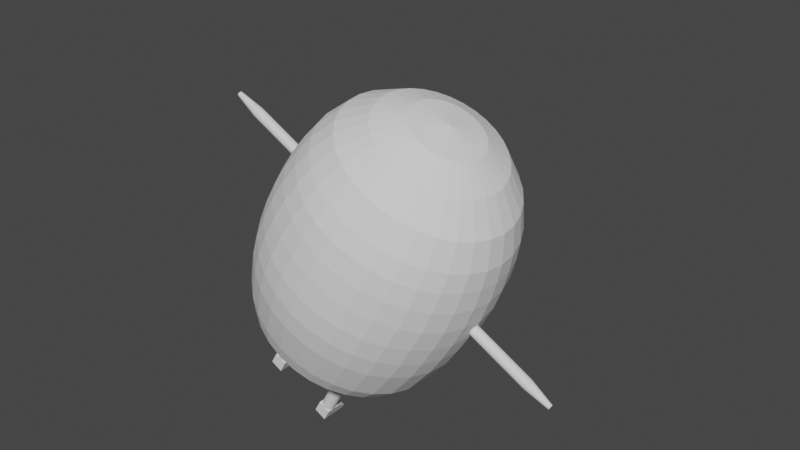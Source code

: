 # Source: tempPlayer.blend  (saved by Blender 3.6.11; exported with 4.5.12 LTS)
import bpy
from mathutils import Matrix  # noqa: F401  (used for matrix-valued properties, if any)

bpy.ops.wm.read_factory_settings(use_empty=True)
scene = bpy.context.scene
scene.name = 'Scene'

# ---- collections
col_collection = bpy.data.collections.new('Collection'); scene.collection.children.link(col_collection)

# ---- world
world_world = bpy.data.worlds.new('World'); scene.world = world_world
world_world.use_nodes = True; world_world.node_tree.nodes.clear()
_N = world_world.node_tree.nodes; _L = world_world.node_tree.links
n0 = _N.new('ShaderNodeOutputWorld'); n0.name = 'World Output'; n0.location = (300, 300)
n1 = _N.new('ShaderNodeBackground'); n1.name = 'Background'; n1.location = (10, 300)
n1.inputs[0].default_value = (0.05088, 0.05088, 0.05088, 1.0)
_L.new(n1.outputs[0], n0.inputs[0])
n0.is_active_output = True
world_world.color = (0.05088, 0.05088, 0.05088)
world_world.use_sun_shadow = False
world_world.sun_shadow_jitter_overblur = 0.0

# ---- meshes
me_013 = bpy.data.meshes.new('円柱.013')
me_013.from_pydata([(0.0, 1.0, -1.0), (0.0, 1.0, 1.0), (0.1951, 0.9808, -1.0), (0.1951, 0.9808, 1.0), (0.3827, 0.9239, -1.0), (0.3827, 0.9239, 1.0), (0.5556, 0.8315, -1.0), (0.5556, 0.8315, 1.0), (0.7071, 0.7071, -1.0), (0.7071, 0.7071, 1.0), (0.8315, 0.5556, -1.0), (0.8315, 0.5556, 1.0), (0.9239, 0.3827, -1.0), (0.9239, 0.3827, 1.0), (0.9808, 0.1951, -1.0), (0.9808, 0.1951, 1.0), (1.0, 0.0, -1.0), (1.0, 0.0, 1.0), (0.9808, -0.1951, -1.0), (0.9808, -0.1951, 1.0), (0.9239, -0.3827, -1.0), (0.9239, -0.3827, 1.0), (0.8315, -0.5556, -1.0), (0.8315, -0.5556, 1.0), (0.7071, -0.7071, -1.0), (0.7071, -0.7071, 1.0), (0.5556, -0.8315, -1.0), (0.5556, -0.8315, 1.0), (0.3827, -0.9239, -1.0), (0.3827, -0.9239, 1.0), (0.1951, -0.9808, -1.0), (0.1951, -0.9808, 1.0), (0.0, -1.0, -1.0), (0.0, -1.0, 1.0), (-0.1951, -0.9808, -1.0), (-0.1951, -0.9808, 1.0), (-0.3827, -0.9239, -1.0), (-0.3827, -0.9239, 1.0), (-0.5556, -0.8315, -1.0), (-0.5556, -0.8315, 1.0), (-0.7071, -0.7071, -1.0), (-0.7071, -0.7071, 1.0), (-0.8315, -0.5556, -1.0), (-0.8315, -0.5556, 1.0), (-0.9239, -0.3827, -1.0), (-0.9239, -0.3827, 1.0), (-0.9808, -0.1951, -1.0), (-0.9808, -0.1951, 1.0), (-1.0, 0.0, -1.0), (-1.0, 0.0, 1.0), (-0.9808, 0.1951, -1.0), (-0.9808, 0.1951, 1.0), (-0.9239, 0.3827, -1.0), (-0.9239, 0.3827, 1.0), (-0.8315, 0.5556, -1.0), (-0.8315, 0.5556, 1.0), (-0.7071, 0.7071, -1.0), (-0.7071, 0.7071, 1.0), (-0.5556, 0.8315, -1.0), (-0.5556, 0.8315, 1.0), (-0.3827, 0.9239, -1.0), (-0.3827, 0.9239, 1.0), (-0.1951, 0.9808, -1.0), (-0.1951, 0.9808, 1.0), (-1.529e-06, 1.0, 0.9981), (2.546e-06, 0.4659, 1.665), (0.1951, 0.9808, 0.9981), (0.09089, 0.4569, 1.665), (0.3827, 0.9239, 0.9981), (0.1783, 0.4304, 1.665), (0.5556, 0.8315, 0.9981), (0.2588, 0.3874, 1.665), (0.7071, 0.7071, 0.9981), (0.3294, 0.3294, 1.665), (0.8315, 0.5556, 0.9981), (0.3874, 0.2588, 1.665), (0.9239, 0.3827, 0.9981), (0.4304, 0.1783, 1.665), (0.9808, 0.1951, 0.9981), (0.4569, 0.09089, 1.665), (1.0, 0.0, 0.9981), (0.4659, -2.547e-07, 1.665), (0.9808, -0.1951, 0.9981), (0.4569, -0.09089, 1.665), (0.9239, -0.3827, 0.9981), (0.4304, -0.1783, 1.665), (0.8315, -0.5556, 0.9981), (0.3874, -0.2588, 1.665), (0.7071, -0.7071, 0.9981), (0.3294, -0.3294, 1.665), (0.5556, -0.8315, 0.9981), (0.2588, -0.3874, 1.665), (0.3827, -0.9239, 0.9981), (0.1783, -0.4304, 1.665), (0.1951, -0.9808, 0.9981), (0.09089, -0.4569, 1.665), (-1.529e-06, -1.0, 0.9981), (2.546e-06, -0.4659, 1.665), (-0.1951, -0.9808, 0.9981), (-0.09088, -0.4569, 1.665), (-0.3827, -0.9239, 0.9981), (-0.1783, -0.4304, 1.665), (-0.5556, -0.8315, 0.9981), (-0.2588, -0.3874, 1.665), (-0.7071, -0.7071, 0.9981), (-0.3294, -0.3294, 1.665), (-0.8315, -0.5556, 0.9981), (-0.3874, -0.2588, 1.665), (-0.9239, -0.3827, 0.9981), (-0.4304, -0.1783, 1.665), (-0.9808, -0.1951, 0.9981), (-0.4569, -0.09089, 1.665), (-1.0, 0.0, 0.9981), (-0.4659, -2.547e-07, 1.665), (-0.9808, 0.1951, 0.9981), (-0.4569, 0.09089, 1.665), (-0.9239, 0.3827, 0.9981), (-0.4304, 0.1783, 1.665), (-0.8315, 0.5556, 0.9981), (-0.3874, 0.2588, 1.665), (-0.7071, 0.7071, 0.9981), (-0.3294, 0.3294, 1.665), (-0.5556, 0.8315, 0.9981), (-0.2588, 0.3874, 1.665), (-0.3827, 0.9239, 0.9981), (-0.1783, 0.4304, 1.665), (-0.1951, 0.9808, 0.9981), (-0.09088, 0.4569, 1.665), (15.16, -18.88, -3.333), (14.87, -18.88, -3.751), (11.52, -23.24, -3.333), (17.29, -14.16, -3.333), (14.87, -18.88, -2.915), (11.3, -23.24, -3.032), (16.96, -14.16, -2.854), (14.0, -18.88, -2.513), (10.64, -23.24, -2.742), (15.98, -14.16, -2.394), (12.6, -18.88, -2.143), (9.578, -23.24, -2.475), (14.38, -14.16, -1.969), (10.72, -18.88, -1.818), (8.145, -23.24, -2.241), (12.23, -14.16, -1.597), (8.421, -18.88, -1.552), (6.4, -23.24, -2.049), (9.608, -14.16, -1.292), (5.8, -18.88, -1.354), (4.408, -23.24, -1.907), (6.618, -14.16, -1.065), (2.957, -18.88, -1.232), (2.247, -23.24, -1.819), (3.374, -14.16, -0.9255), (3.994e-06, -18.88, -1.191), (1.848e-06, -23.24, -1.789), (7.451e-07, -14.16, -0.8783), (-2.957, -18.88, -1.232), (-2.247, -23.24, -1.819), (-3.374, -14.16, -0.9255), (-5.8, -18.88, -1.354), (-4.408, -23.24, -1.907), (-6.618, -14.16, -1.065), (-8.421, -18.88, -1.552), (-6.4, -23.24, -2.049), (-9.608, -14.16, -1.292), (-10.72, -18.88, -1.818), (-8.145, -23.24, -2.241), (-12.23, -14.16, -1.597), (-12.6, -18.88, -2.143), (-9.578, -23.24, -2.475), (-14.38, -14.16, -1.969), (-14.0, -18.88, -2.513), (-10.64, -23.24, -2.742), (-15.98, -14.16, -2.394), (-14.87, -18.88, -2.915), (-11.3, -23.24, -3.032), (-16.96, -14.16, -2.854), (-15.16, -18.88, -3.333), (-11.52, -23.24, -3.333), (-17.29, -14.16, -3.333), (-14.87, -18.88, -3.751), (-11.3, -23.24, -3.634), (-16.96, -14.16, -3.812), (-14.0, -18.88, -4.153), (-10.64, -23.24, -3.924), (-15.98, -14.16, -4.273), (-12.6, -18.88, -4.523), (-9.578, -23.24, -4.191), (-14.38, -14.16, -4.697), (-10.72, -18.88, -4.848), (-8.145, -23.24, -4.425), (-12.23, -14.16, -5.069), (-8.421, -18.88, -5.114), (-6.4, -23.24, -4.617), (-9.608, -14.16, -5.374), (-5.8, -18.88, -5.312), (-4.408, -23.24, -4.76), (-6.618, -14.16, -5.601), (-2.957, -18.88, -5.434), (-2.247, -23.24, -4.848), (-3.374, -14.16, -5.741), (9.239e-07, -18.88, -5.476), (1.341e-06, -23.24, -4.877), (3.159e-06, -14.16, -5.788), (2.957, -18.88, -5.434), (2.247, -23.24, -4.848), (3.374, -14.16, -5.741), (5.8, -18.88, -5.312), (4.408, -23.24, -4.76), (6.618, -14.16, -5.601), (8.421, -18.88, -5.114), (6.4, -23.24, -4.617), (9.608, -14.16, -5.374), (10.72, -18.88, -4.848), (8.145, -23.24, -4.425), (12.23, -14.16, -5.069), (12.6, -18.88, -4.523), (9.578, -23.24, -4.191), (14.38, -14.16, -4.697), (14.0, -18.88, -4.153), (10.64, -23.24, -3.924), (15.98, -14.16, -4.273), (17.05, -10.74, -4.32), (16.96, -14.16, -3.812), (18.1, -10.74, -3.836), (18.8, -6.833, -3.857), (18.45, -10.74, -3.333), (19.17, -6.833, -3.333), (18.1, -10.74, -2.83), (18.8, -6.832, -2.81), (17.05, -10.74, -2.347), (17.71, -6.832, -2.307), (15.34, -10.74, -1.901), (15.94, -6.832, -1.843), (13.05, -10.74, -1.511), (13.56, -6.832, -1.436), (10.25, -10.74, -1.19), (10.65, -6.831, -1.103), (7.062, -10.74, -0.9517), (7.336, -6.831, -0.8549), (3.6, -10.74, -0.8051), (3.74, -6.831, -0.7022), (3.964e-06, -10.74, -0.7555), (8.643e-07, -6.831, -0.6507), (-3.6, -10.74, -0.8051), (-3.74, -6.831, -0.7022), (-7.062, -10.74, -0.9517), (-7.336, -6.831, -0.8549), (-10.25, -10.74, -1.19), (-10.65, -6.831, -1.103), (-13.05, -10.74, -1.511), (-13.56, -6.832, -1.436), (-15.34, -10.74, -1.901), (-15.94, -6.832, -1.843), (-17.05, -10.74, -2.347), (-17.71, -6.832, -2.307), (-18.1, -10.74, -2.83), (-18.8, -6.832, -2.81), (-18.45, -10.74, -3.333), (-19.17, -6.833, -3.333), (-18.1, -10.74, -3.836), (-18.8, -6.833, -3.857), (-17.05, -10.74, -4.32), (-17.71, -6.833, -4.36), (-15.34, -10.74, -4.765), (-15.94, -6.833, -4.824), (-13.05, -10.74, -5.156), (-13.56, -6.834, -5.23), (-10.25, -10.74, -5.477), (-10.65, -6.834, -5.564), (-7.062, -10.74, -5.715), (-7.336, -6.834, -5.812), (-3.6, -10.74, -5.861), (-3.74, -6.834, -5.964), (1.252e-06, -10.74, -5.911), (4.53e-06, -6.834, -6.016), (3.6, -10.74, -5.861), (3.74, -6.834, -5.964), (7.062, -10.74, -5.715), (7.336, -6.834, -5.812), (10.25, -10.74, -5.477), (10.65, -6.834, -5.564), (13.05, -10.74, -5.156), (13.56, -6.834, -5.23), (15.34, -10.74, -4.765), (15.94, -6.833, -4.824), (16.33, -2.595, -4.857), (17.71, -6.833, -4.36), (18.14, -2.594, -4.383), (18.38, 1.872, -4.384), (19.26, -2.594, -3.868), (19.51, 1.873, -3.869), (19.64, -2.594, -3.333), (19.9, 1.873, -3.333), (19.26, -2.593, -2.798), (19.51, 1.873, -2.798), (18.14, -2.593, -2.284), (18.38, 1.874, -2.283), (16.33, -2.593, -1.81), (16.54, 1.874, -1.808), (13.89, -2.593, -1.394), (14.07, 1.874, -1.392), (10.91, -2.592, -1.053), (11.05, 1.874, -1.051), (7.516, -2.592, -0.8), (7.614, 1.874, -0.797), (3.831, -2.592, -0.644), (3.882, 1.874, -0.6408), (5.99e-06, -2.592, -0.5913), (9.656e-06, 1.874, -0.588), (-3.831, -2.592, -0.644), (-3.882, 1.874, -0.6408), (-7.516, -2.592, -0.8), (-7.614, 1.874, -0.797), (-10.91, -2.592, -1.053), (-11.05, 1.874, -1.051), (-13.89, -2.593, -1.394), (-14.07, 1.874, -1.392), (-16.33, -2.593, -1.81), (-16.54, 1.874, -1.808), (-18.14, -2.593, -2.284), (-18.38, 1.874, -2.283), (-19.26, -2.593, -2.798), (-19.51, 1.873, -2.798), (-19.64, -2.594, -3.333), (-19.9, 1.873, -3.333), (-19.26, -2.594, -3.868), (-19.51, 1.873, -3.869), (-18.14, -2.594, -4.383), (-18.38, 1.872, -4.384), (-16.33, -2.595, -4.857), (-16.54, 1.872, -4.859), (-13.89, -2.595, -5.272), (-14.07, 1.872, -5.275), (-10.91, -2.595, -5.613), (-11.05, 1.872, -5.616), (-7.516, -2.595, -5.867), (-7.614, 1.872, -5.87), (-3.831, -2.595, -6.023), (-3.882, 1.872, -6.026), (1.937e-06, -2.595, -6.075), (5.96e-07, 1.871, -6.079), (3.831, -2.595, -6.023), (3.882, 1.872, -6.026), (7.516, -2.595, -5.867), (7.614, 1.872, -5.87), (10.91, -2.595, -5.613), (11.05, 1.872, -5.616), (13.89, -2.595, -5.272), (14.07, 1.872, -5.275), (13.92, 6.222, -5.253), (16.54, 1.872, -4.859), (16.37, 6.222, -4.842), (15.81, 10.46, -4.808), (18.19, 6.222, -4.373), (17.57, 10.46, -4.349), (19.31, 6.223, -3.863), (18.65, 10.46, -3.851), (19.68, 6.223, -3.333), (19.02, 10.46, -3.333), (19.31, 6.223, -2.804), (18.65, 10.46, -2.816), (18.19, 6.224, -2.294), (17.57, 10.46, -2.318), (16.37, 6.224, -1.825), (15.81, 10.46, -1.859), (13.92, 6.224, -1.413), (13.45, 10.46, -1.457), (10.94, 6.224, -1.076), (10.57, 10.46, -1.126), (7.533, 6.224, -0.8247), (7.279, 10.46, -0.8811), (3.84, 6.224, -0.6702), (3.711, 10.46, -0.7301), (6.378e-06, 6.224, -0.618), (1.46e-06, 10.46, -0.6791), (-3.84, 6.224, -0.6702), (-3.711, 10.46, -0.7301), (-7.533, 6.224, -0.8247), (-7.279, 10.46, -0.8811), (-10.94, 6.224, -1.076), (-10.57, 10.46, -1.126), (-13.92, 6.224, -1.413), (-13.45, 10.46, -1.457), (-16.37, 6.224, -1.825), (-15.81, 10.46, -1.859), (-18.19, 6.224, -2.294), (-17.57, 10.46, -2.318), (-19.31, 6.223, -2.804), (-18.65, 10.46, -2.816), (-19.68, 6.223, -3.333), (-19.02, 10.46, -3.333), (-19.31, 6.223, -3.863), (-18.65, 10.46, -3.851), (-18.19, 6.222, -4.373), (-17.57, 10.46, -4.349), (-16.37, 6.222, -4.842), (-15.81, 10.46, -4.808), (-13.92, 6.222, -5.253), (-13.45, 10.46, -5.21), (-10.94, 6.222, -5.591), (-10.57, 10.46, -5.54), (-7.533, 6.222, -5.842), (-7.279, 10.46, -5.786), (-3.84, 6.221, -5.997), (-3.711, 10.46, -5.937), (2.295e-06, 6.221, -6.049), (5.066e-06, 10.46, -5.988), (3.84, 6.221, -5.997), (3.711, 10.46, -5.937), (7.533, 6.222, -5.842), (7.279, 10.46, -5.786), (10.94, 6.222, -5.591), (10.57, 10.46, -5.54), (9.995, 14.37, -5.451), (13.45, 10.46, -5.21), (12.72, 14.37, -5.135), (12.04, 17.79, -5.064), (14.96, 14.37, -4.749), (14.16, 17.79, -4.693), (16.62, 14.37, -4.308), (15.74, 17.79, -4.27), (17.65, 14.37, -3.83), (16.7, 17.79, -3.811), (17.99, 14.37, -3.333), (17.03, 17.79, -3.334), (17.65, 14.37, -2.837), (16.7, 17.79, -2.856), (16.62, 14.37, -2.359), (15.74, 17.79, -2.397), (14.96, 14.37, -1.918), (14.16, 17.79, -1.974), (12.72, 14.37, -1.532), (12.04, 17.79, -1.603), (9.995, 14.37, -1.216), (9.462, 17.79, -1.299), (6.885, 14.37, -0.9801), (6.518, 17.79, -1.072), (3.51, 14.37, -0.8352), (3.323, 17.79, -0.9331), (4.977e-06, 14.37, -0.7863), (2.146e-06, 17.79, -0.8861), (-3.51, 14.37, -0.8352), (-3.323, 17.79, -0.9331), (-6.885, 14.37, -0.9801), (-6.518, 17.79, -1.072), (-9.995, 14.37, -1.216), (-9.462, 17.79, -1.299), (-12.72, 14.37, -1.532), (-12.04, 17.79, -1.603), (-14.96, 14.37, -1.918), (-14.16, 17.79, -1.974), (-16.62, 14.37, -2.359), (-15.74, 17.79, -2.397), (-17.65, 14.37, -2.837), (-16.7, 17.79, -2.856), (-17.99, 14.37, -3.333), (-17.03, 17.79, -3.334), (-17.65, 14.37, -3.83), (-16.7, 17.79, -3.811), (-16.62, 14.37, -4.308), (-15.74, 17.79, -4.27), (-14.96, 14.37, -4.749), (-14.16, 17.79, -4.693), (-12.72, 14.37, -5.135), (-12.04, 17.79, -5.064), (-9.995, 14.37, -5.451), (-9.462, 17.79, -5.368), (-6.885, 14.37, -5.687), (-6.518, 17.79, -5.595), (-3.51, 14.37, -5.832), (-3.323, 17.79, -5.734), (2.354e-06, 14.37, -5.881), (4.59e-06, 17.79, -5.781), (3.51, 14.37, -5.832), (3.323, 17.79, -5.734), (6.885, 14.37, -5.687), (6.518, 17.79, -5.595), (5.991, 21.26, -5.38), (9.462, 17.79, -5.368), (8.697, 21.26, -5.175), (7.165, 24.1, -4.959), (11.07, 21.26, -4.9), (9.12, 24.1, -4.715), (13.02, 21.26, -4.564), (10.72, 24.1, -4.419), (14.46, 21.26, -4.181), (11.92, 24.1, -4.081), (15.35, 21.26, -3.766), (12.65, 24.1, -3.715), (15.65, 21.26, -3.334), (12.9, 24.1, -3.334), (15.35, 21.26, -2.901), (12.65, 24.1, -2.952), (14.46, 21.26, -2.486), (11.92, 24.1, -2.586), (13.02, 21.26, -2.103), (10.72, 24.1, -2.248), (11.07, 21.26, -1.767), (9.12, 24.1, -1.952), (8.697, 21.26, -1.492), (7.165, 24.1, -1.709), (5.991, 21.27, -1.287), (4.936, 24.1, -1.528), (3.054, 21.27, -1.161), (2.516, 24.1, -1.417), (6.08e-06, 21.27, -1.119), (3.994e-06, 24.1, -1.379), (-3.054, 21.27, -1.161), (-2.516, 24.1, -1.417), (-5.991, 21.27, -1.287), (-4.936, 24.1, -1.528), (-8.697, 21.26, -1.492), (-7.165, 24.1, -1.709), (-11.07, 21.26, -1.767), (-9.12, 24.1, -1.952), (-13.02, 21.26, -2.103), (-10.72, 24.1, -2.248), (-14.46, 21.26, -2.486), (-11.92, 24.1, -2.586), (-15.35, 21.26, -2.901), (-12.65, 24.1, -2.952), (-15.65, 21.26, -3.334), (-12.9, 24.1, -3.334), (-15.35, 21.26, -3.766), (-12.65, 24.1, -3.715), (-14.46, 21.26, -4.181), (-11.92, 24.1, -4.081), (-13.02, 21.26, -4.564), (-10.72, 24.1, -4.419), (-11.07, 21.26, -4.9), (-9.12, 24.1, -4.715), (-8.697, 21.26, -5.175), (-7.165, 24.1, -4.959), (-5.991, 21.26, -5.38), (-4.936, 24.1, -5.139), (-3.054, 21.26, -5.506), (-2.516, 24.1, -5.25), (2.921e-06, 21.26, -5.548), (3.666e-06, 24.1, -5.288), (3.054, 21.26, -5.506), (2.516, 24.1, -5.25), (2.182, 25.3, -4.972), (4.936, 24.1, -5.139), (4.281, 25.3, -4.877), (6.215, 25.3, -4.723), (3.338e-06, 25.62, -3.334), (-7.91, 25.3, -2.152), (11.19, 25.3, -3.334), (10.97, 25.3, -3.659), (10.33, 25.3, -3.973), (9.301, 25.3, -4.262), (7.91, 25.3, -4.515), (3.07e-06, 25.3, -5.004), (-2.182, 25.3, -4.972), (-4.281, 25.3, -4.877), (-6.215, 25.3, -4.723), (-7.91, 25.3, -4.515), (-9.301, 25.3, -4.262), (-10.33, 25.3, -3.973), (-10.97, 25.3, -3.659), (-11.19, 25.3, -3.334), (-10.97, 25.3, -3.008), (-10.33, 25.3, -2.694), (-9.301, 25.3, -2.405), (-6.215, 25.3, -1.945), (-4.281, 25.3, -1.79), (-2.182, 25.3, -1.695), (2.861e-06, 25.3, -1.663), (2.182, 25.3, -1.695), (4.281, 25.3, -1.79), (6.215, 25.3, -1.945), (7.91, 25.3, -2.152), (9.301, 25.3, -2.405), (10.33, 25.3, -2.694), (10.97, 25.3, -3.008), (6.022, -25.77, -3.673), (11.3, -23.24, -3.634), (6.393, -25.77, -3.506), (1.043e-06, -26.82, -3.333), (6.519, -25.77, -3.333), (6.393, -25.77, -3.16), (6.022, -25.77, -2.993), (5.42, -25.77, -2.84), (4.609, -25.77, -2.705), (3.621, -25.77, -2.595), (2.495, -25.77, -2.513), (1.272, -25.77, -2.462), (1.043e-06, -25.77, -2.445), (-1.272, -25.77, -2.462), (-2.495, -25.77, -2.513), (-3.621, -25.77, -2.595), (-4.609, -25.77, -2.705), (-5.42, -25.77, -2.84), (-6.022, -25.77, -2.993), (-6.393, -25.77, -3.16), (-6.519, -25.77, -3.333), (-6.393, -25.77, -3.506), (-6.022, -25.77, -3.673), (-5.42, -25.77, -3.826), (-4.609, -25.77, -3.961), (-3.621, -25.77, -4.071), (-2.495, -25.77, -4.153), (-1.272, -25.77, -4.204), (1.043e-06, -25.77, -4.221), (1.272, -25.77, -4.204), (2.495, -25.77, -4.153), (3.621, -25.77, -4.071), (4.609, -25.77, -3.961), (5.42, -25.77, -3.826), (-2.243, 42.5, -2.334), (-2.243, 40.0, -2.334), (2.757, 42.5, -2.334), (2.757, 41.76, -2.334), (-2.243, 42.5, -2.667), (-2.243, 40.0, -2.667), (2.757, 42.5, -2.667), (2.757, 41.76, -2.667), (0.2566, 42.5, -2.334), (0.2566, 40.0, -2.334), (0.2566, 42.5, -2.667), (0.2566, 40.0, -2.667), (0.25, 40.07, -2.5), (0.25, 25.07, -2.5), (0.226, 40.07, -2.533), (0.226, 25.07, -2.533), (0.1549, 40.07, -2.564), (0.1549, 25.07, -2.564), (0.03934, 40.07, -2.593), (0.03934, 25.07, -2.593), (-0.1161, 40.07, -2.618), (-0.1161, 25.07, -2.618), (-0.3055, 40.07, -2.639), (-0.3055, 25.07, -2.639), (-0.5216, 40.07, -2.654), (-0.5216, 25.07, -2.654), (-0.7561, 40.07, -2.664), (-0.7561, 25.07, -2.664), (-1.0, 40.07, -2.667), (-1.0, 25.07, -2.667), (-1.244, 40.07, -2.664), (-1.244, 25.07, -2.664), (-1.478, 40.07, -2.654), (-1.478, 25.07, -2.654), (-1.694, 40.07, -2.639), (-1.694, 25.07, -2.639), (-1.884, 40.07, -2.618), (-1.884, 25.07, -2.618), (-2.039, 40.07, -2.593), (-2.039, 25.07, -2.593), (-2.155, 40.07, -2.564), (-2.155, 25.07, -2.564), (-2.226, 40.07, -2.533), (-2.226, 25.07, -2.533), (-2.25, 40.07, -2.5), (-2.25, 25.07, -2.5), (-2.226, 40.07, -2.468), (-2.226, 25.07, -2.468), (-2.155, 40.07, -2.437), (-2.155, 25.07, -2.436), (-2.039, 40.07, -2.408), (-2.039, 25.07, -2.408), (-1.884, 40.07, -2.383), (-1.884, 25.07, -2.382), (-1.694, 40.07, -2.362), (-1.694, 25.07, -2.362), (-1.478, 40.07, -2.346), (-1.478, 25.07, -2.346), (-1.244, 40.07, -2.337), (-1.244, 25.07, -2.337), (-1.0, 40.07, -2.334), (-1.0, 25.07, -2.334), (-0.7561, 40.07, -2.337), (-0.7561, 25.07, -2.337), (-0.5216, 40.07, -2.346), (-0.5216, 25.07, -2.346), (-0.3055, 40.07, -2.362), (-0.3055, 25.07, -2.362), (-0.1161, 40.07, -2.383), (-0.1161, 25.07, -2.382), (0.03934, 40.07, -2.408), (0.03934, 25.07, -2.408), (0.1549, 40.07, -2.437), (0.1549, 25.07, -2.436), (0.226, 40.07, -2.468), (0.226, 25.07, -2.468), (-2.243, 42.5, -4.0), (-2.243, 40.0, -4.0), (2.757, 42.5, -4.0), (2.757, 41.76, -4.0), (-2.243, 42.5, -4.334), (-2.243, 40.0, -4.334), (2.757, 42.5, -4.334), (2.757, 41.75, -4.334), (0.2566, 42.5, -4.0), (0.2566, 40.0, -4.0), (0.2566, 42.5, -4.334), (0.2566, 40.0, -4.334), (0.25, 40.07, -4.167), (0.25, 25.07, -4.167), (0.226, 40.07, -4.2), (0.226, 25.07, -4.199), (0.1549, 40.07, -4.231), (0.1549, 25.07, -4.231), (0.03934, 40.07, -4.26), (0.03934, 25.07, -4.26), (-0.1161, 40.07, -4.285), (-0.1161, 25.07, -4.285), (-0.3055, 40.07, -4.306), (-0.3055, 25.07, -4.305), (-0.5216, 40.07, -4.321), (-0.5216, 25.07, -4.321), (-0.7561, 40.07, -4.331), (-0.7561, 25.07, -4.33), (-1.0, 40.07, -4.334), (-1.0, 25.07, -4.334), (-1.244, 40.07, -4.331), (-1.244, 25.07, -4.33), (-1.478, 40.07, -4.321), (-1.478, 25.07, -4.321), (-1.694, 40.07, -4.306), (-1.694, 25.07, -4.305), (-1.884, 40.07, -4.285), (-1.884, 25.07, -4.285), (-2.039, 40.07, -4.26), (-2.039, 25.07, -4.26), (-2.155, 40.07, -4.231), (-2.155, 25.07, -4.231), (-2.226, 40.07, -4.2), (-2.226, 25.07, -4.199), (-2.25, 40.07, -4.167), (-2.25, 25.07, -4.167), (-2.226, 40.07, -4.135), (-2.226, 25.07, -4.134), (-2.155, 40.07, -4.103), (-2.155, 25.07, -4.103), (-2.039, 40.07, -4.074), (-2.039, 25.07, -4.074), (-1.884, 40.07, -4.049), (-1.884, 25.07, -4.049), (-1.694, 40.07, -4.028), (-1.694, 25.07, -4.028), (-1.478, 40.07, -4.013), (-1.478, 25.07, -4.013), (-1.244, 40.07, -4.004), (-1.244, 25.07, -4.003), (-1.0, 40.07, -4.0), (-1.0, 25.07, -4.0), (-0.7561, 40.07, -4.004), (-0.7561, 25.07, -4.003), (-0.5216, 40.07, -4.013), (-0.5216, 25.07, -4.013), (-0.3055, 40.07, -4.028), (-0.3055, 25.07, -4.028), (-0.1161, 40.07, -4.049), (-0.1161, 25.07, -4.049), (0.03934, 40.07, -4.074), (0.03934, 25.07, -4.074), (0.1549, 40.07, -4.103), (0.1549, 25.07, -4.103), (0.226, 40.07, -4.135), (0.226, 25.07, -4.134), (1.0, -0.003114, -5.667), (1.0, -0.004212, -7.667), (0.9808, 0.192, -5.667), (0.9808, 0.1909, -7.667), (0.9239, 0.3796, -5.667), (0.9239, 0.3785, -7.667), (0.8315, 0.5525, -5.667), (0.8315, 0.5514, -7.667), (0.7071, 0.704, -5.667), (0.7071, 0.7029, -7.667), (0.5556, 0.8284, -5.667), (0.5556, 0.8273, -7.667), (0.3827, 0.9208, -5.667), (0.3827, 0.9197, -7.667), (0.1951, 0.9777, -5.667), (0.1951, 0.9766, -7.667), (3.292e-06, 0.9969, -5.667), (4.425e-06, 0.9958, -7.667), (-0.1951, 0.9777, -5.667), (-0.1951, 0.9766, -7.667), (-0.3827, 0.9208, -5.667), (-0.3827, 0.9197, -7.667), (-0.5556, 0.8284, -5.667), (-0.5556, 0.8273, -7.667), (-0.7071, 0.704, -5.667), (-0.7071, 0.7029, -7.667), (-0.8315, 0.5525, -5.667), (-0.8315, 0.5514, -7.667), (-0.9239, 0.3796, -5.667), (-0.9239, 0.3785, -7.667), (-0.9808, 0.192, -5.667), (-0.9808, 0.1909, -7.667), (-1.0, -0.003114, -5.667), (-1.0, -0.004212, -7.667), (-0.9808, -0.1982, -5.667), (-0.9808, -0.1993, -7.667), (-0.9239, -0.3858, -5.667), (-0.9239, -0.3869, -7.667), (-0.8315, -0.5587, -5.667), (-0.8315, -0.5598, -7.667), (-0.7071, -0.7102, -5.667), (-0.7071, -0.7113, -7.667), (-0.5556, -0.8346, -5.667), (-0.5556, -0.8357, -7.667), (-0.3827, -0.927, -5.667), (-0.3827, -0.9281, -7.667), (-0.1951, -0.9839, -5.667), (-0.1951, -0.985, -7.667), (3.205e-06, -1.003, -5.667), (4.337e-06, -1.004, -7.667), (0.1951, -0.9839, -5.667), (0.1951, -0.985, -7.667), (0.3827, -0.927, -5.667), (0.3827, -0.9281, -7.667), (0.5556, -0.8346, -5.667), (0.5556, -0.8357, -7.667), (0.7071, -0.7102, -5.667), (0.7071, -0.7113, -7.667), (0.8315, -0.5587, -5.667), (0.8315, -0.5598, -7.667), (0.9239, -0.3858, -5.667), (0.9239, -0.3869, -7.667), (0.9808, -0.1982, -5.667), (0.9808, -0.1993, -7.667), (1.0, -0.004213, -7.665), (0.4659, -0.004575, -8.331), (0.9808, 0.1909, -7.665), (0.4569, 0.08631, -8.331), (0.9239, 0.3785, -7.665), (0.4304, 0.1737, -8.331), (0.8315, 0.5514, -7.665), (0.3874, 0.2543, -8.331), (0.7071, 0.7029, -7.665), (0.3294, 0.3248, -8.331), (0.5556, 0.8273, -7.665), (0.2588, 0.3828, -8.331), (0.3827, 0.9197, -7.665), (0.1783, 0.4258, -8.331), (0.1951, 0.9766, -7.665), (0.09089, 0.4523, -8.331), (4.424e-06, 0.9958, -7.665), (4.523e-06, 0.4613, -8.331), (-0.1951, 0.9766, -7.665), (-0.09088, 0.4523, -8.331), (-0.3827, 0.9197, -7.665), (-0.1783, 0.4258, -8.331), (-0.5556, 0.8273, -7.665), (-0.2588, 0.3828, -8.331), (-0.7071, 0.7029, -7.665), (-0.3294, 0.3248, -8.331), (-0.8315, 0.5514, -7.665), (-0.3874, 0.2543, -8.331), (-0.9239, 0.3785, -7.665), (-0.4304, 0.1737, -8.331), (-0.9808, 0.1909, -7.665), (-0.4569, 0.08631, -8.331), (-1.0, -0.004213, -7.665), (-0.4659, -0.004575, -8.331), (-0.9808, -0.1993, -7.665), (-0.4569, -0.09546, -8.331), (-0.9239, -0.3869, -7.665), (-0.4304, -0.1829, -8.331), (-0.8315, -0.5598, -7.665), (-0.3874, -0.2634, -8.331), (-0.7071, -0.7113, -7.665), (-0.3294, -0.334, -8.331), (-0.5556, -0.8357, -7.665), (-0.2588, -0.3919, -8.331), (-0.3827, -0.9281, -7.665), (-0.1783, -0.435, -8.331), (-0.1951, -0.985, -7.665), (-0.09088, -0.4615, -8.331), (4.336e-06, -1.004, -7.665), (4.482e-06, -0.4704, -8.331), (0.1951, -0.985, -7.665), (0.09089, -0.4615, -8.331), (0.3827, -0.9281, -7.665), (0.1783, -0.435, -8.331), (0.5556, -0.8357, -7.665), (0.2588, -0.3919, -8.331), (0.7071, -0.7113, -7.665), (0.3294, -0.334, -8.331), (0.8315, -0.5598, -7.665), (0.3874, -0.2634, -8.331), (0.9239, -0.3869, -7.665), (0.4304, -0.1829, -8.331), (0.9808, -0.1993, -7.665), (0.4569, -0.09546, -8.331)], [], [(0, 1, 3, 2), (2, 3, 5, 4), (4, 5, 7, 6), (6, 7, 9, 8), (8, 9, 11, 10), (10, 11, 13, 12), (12, 13, 15, 14), (14, 15, 17, 16), (16, 17, 19, 18), (18, 19, 21, 20), (20, 21, 23, 22), (22, 23, 25, 24), (24, 25, 27, 26), (26, 27, 29, 28), (28, 29, 31, 30), (30, 31, 33, 32), (32, 33, 35, 34), (34, 35, 37, 36), (36, 37, 39, 38), (38, 39, 41, 40), (40, 41, 43, 42), (42, 43, 45, 44), (44, 45, 47, 46), (46, 47, 49, 48), (48, 49, 51, 50), (50, 51, 53, 52), (52, 53, 55, 54), (54, 55, 57, 56), (56, 57, 59, 58), (58, 59, 61, 60), (3, 1, 63, 61, 59, 57, 55, 53, 51, 49, 47, 45, 43, 41, 39, 37, 35, 33, 31, 29, 27, 25, 23, 21, 19, 17, 15, 13, 11, 9, 7, 5), (60, 61, 63, 62), (62, 63, 1, 0), (0, 2, 4, 6, 8, 10, 12, 14, 16, 18, 20, 22, 24, 26, 28, 30, 32, 34, 36, 38, 40, 42, 44, 46, 48, 50, 52, 54, 56, 58, 60, 62), (64, 65, 67, 66), (66, 67, 69, 68), (68, 69, 71, 70), (70, 71, 73, 72), (72, 73, 75, 74), (74, 75, 77, 76), (76, 77, 79, 78), (78, 79, 81, 80), (80, 81, 83, 82), (82, 83, 85, 84), (84, 85, 87, 86), (86, 87, 89, 88), (88, 89, 91, 90), (90, 91, 93, 92), (92, 93, 95, 94), (94, 95, 97, 96), (96, 97, 99, 98), (98, 99, 101, 100), (100, 101, 103, 102), (102, 103, 105, 104), (104, 105, 107, 106), (106, 107, 109, 108), (108, 109, 111, 110), (110, 111, 113, 112), (112, 113, 115, 114), (114, 115, 117, 116), (116, 117, 119, 118), (118, 119, 121, 120), (120, 121, 123, 122), (122, 123, 125, 124), (67, 65, 127, 125, 123, 121, 119, 117, 115, 113, 111, 109, 107, 105, 103, 101, 99, 97, 95, 93, 91, 89, 87, 85, 83, 81, 79, 77, 75, 73, 71, 69), (124, 125, 127, 126), (126, 127, 65, 64), (64, 66, 68, 70, 72, 74, 76, 78, 80, 82, 84, 86, 88, 90, 92, 94, 96, 98, 100, 102, 104, 106, 108, 110, 112, 114, 116, 118, 120, 122, 124, 126), (131, 128, 129, 223), (128, 130, 577, 129), (132, 133, 130, 128), (134, 132, 128, 131), (135, 136, 133, 132), (137, 135, 132, 134), (138, 139, 136, 135), (140, 138, 135, 137), (141, 142, 139, 138), (143, 141, 138, 140), (144, 145, 142, 141), (146, 144, 141, 143), (147, 148, 145, 144), (149, 147, 144, 146), (150, 151, 148, 147), (152, 150, 147, 149), (153, 154, 151, 150), (155, 153, 150, 152), (156, 157, 154, 153), (158, 156, 153, 155), (159, 160, 157, 156), (161, 159, 156, 158), (162, 163, 160, 159), (164, 162, 159, 161), (165, 166, 163, 162), (167, 165, 162, 164), (168, 169, 166, 165), (170, 168, 165, 167), (171, 172, 169, 168), (173, 171, 168, 170), (174, 175, 172, 171), (176, 174, 171, 173), (177, 178, 175, 174), (179, 177, 174, 176), (180, 181, 178, 177), (182, 180, 177, 179), (183, 184, 181, 180), (185, 183, 180, 182), (186, 187, 184, 183), (188, 186, 183, 185), (189, 190, 187, 186), (191, 189, 186, 188), (192, 193, 190, 189), (194, 192, 189, 191), (195, 196, 193, 192), (197, 195, 192, 194), (198, 199, 196, 195), (200, 198, 195, 197), (201, 202, 199, 198), (203, 201, 198, 200), (204, 205, 202, 201), (206, 204, 201, 203), (207, 208, 205, 204), (209, 207, 204, 206), (210, 211, 208, 207), (212, 210, 207, 209), (213, 214, 211, 210), (215, 213, 210, 212), (216, 217, 214, 213), (218, 216, 213, 215), (219, 220, 217, 216), (221, 219, 216, 218), (129, 577, 220, 219), (223, 129, 219, 221), (222, 221, 218, 284), (224, 223, 221, 222), (226, 131, 223, 224), (225, 224, 222, 287), (227, 226, 224, 225), (228, 134, 131, 226), (229, 228, 226, 227), (230, 137, 134, 228), (231, 230, 228, 229), (232, 140, 137, 230), (233, 232, 230, 231), (234, 143, 140, 232), (235, 234, 232, 233), (236, 146, 143, 234), (237, 236, 234, 235), (238, 149, 146, 236), (239, 238, 236, 237), (240, 152, 149, 238), (241, 240, 238, 239), (242, 155, 152, 240), (243, 242, 240, 241), (244, 158, 155, 242), (245, 244, 242, 243), (246, 161, 158, 244), (247, 246, 244, 245), (248, 164, 161, 246), (249, 248, 246, 247), (250, 167, 164, 248), (251, 250, 248, 249), (252, 170, 167, 250), (253, 252, 250, 251), (254, 173, 170, 252), (255, 254, 252, 253), (256, 176, 173, 254), (257, 256, 254, 255), (258, 179, 176, 256), (259, 258, 256, 257), (260, 182, 179, 258), (261, 260, 258, 259), (262, 185, 182, 260), (263, 262, 260, 261), (264, 188, 185, 262), (265, 264, 262, 263), (266, 191, 188, 264), (267, 266, 264, 265), (268, 194, 191, 266), (269, 268, 266, 267), (270, 197, 194, 268), (271, 270, 268, 269), (272, 200, 197, 270), (273, 272, 270, 271), (274, 203, 200, 272), (275, 274, 272, 273), (276, 206, 203, 274), (277, 276, 274, 275), (278, 209, 206, 276), (279, 278, 276, 277), (280, 212, 209, 278), (281, 280, 278, 279), (282, 215, 212, 280), (283, 282, 280, 281), (284, 218, 215, 282), (285, 284, 282, 283), (287, 222, 284, 285), (286, 285, 283, 348), (288, 287, 285, 286), (290, 225, 287, 288), (289, 288, 286, 351), (291, 290, 288, 289), (292, 227, 225, 290), (293, 292, 290, 291), (295, 294, 292, 293), (294, 229, 227, 292), (296, 231, 229, 294), (297, 296, 294, 295), (298, 233, 231, 296), (299, 298, 296, 297), (300, 235, 233, 298), (301, 300, 298, 299), (302, 237, 235, 300), (303, 302, 300, 301), (304, 239, 237, 302), (305, 304, 302, 303), (306, 241, 239, 304), (307, 306, 304, 305), (308, 243, 241, 306), (309, 308, 306, 307), (310, 245, 243, 308), (311, 310, 308, 309), (312, 247, 245, 310), (313, 312, 310, 311), (314, 249, 247, 312), (315, 314, 312, 313), (316, 251, 249, 314), (317, 316, 314, 315), (318, 253, 251, 316), (319, 318, 316, 317), (320, 255, 253, 318), (321, 320, 318, 319), (322, 257, 255, 320), (323, 322, 320, 321), (324, 259, 257, 322), (325, 324, 322, 323), (326, 261, 259, 324), (327, 326, 324, 325), (328, 263, 261, 326), (329, 328, 326, 327), (330, 265, 263, 328), (331, 330, 328, 329), (332, 267, 265, 330), (333, 332, 330, 331), (334, 269, 267, 332), (335, 334, 332, 333), (336, 271, 269, 334), (337, 336, 334, 335), (338, 273, 271, 336), (339, 338, 336, 337), (340, 275, 273, 338), (341, 340, 338, 339), (342, 277, 275, 340), (343, 342, 340, 341), (344, 279, 277, 342), (345, 344, 342, 343), (346, 281, 279, 344), (347, 346, 344, 345), (348, 283, 281, 346), (349, 348, 346, 347), (351, 286, 348, 349), (350, 349, 347, 412), (352, 351, 349, 350), (354, 289, 351, 352), (353, 352, 350, 415), (355, 354, 352, 353), (356, 291, 289, 354), (357, 356, 354, 355), (358, 293, 291, 356), (359, 358, 356, 357), (360, 295, 293, 358), (361, 360, 358, 359), (362, 297, 295, 360), (363, 362, 360, 361), (364, 299, 297, 362), (365, 364, 362, 363), (366, 301, 299, 364), (367, 366, 364, 365), (368, 303, 301, 366), (369, 368, 366, 367), (370, 305, 303, 368), (371, 370, 368, 369), (372, 307, 305, 370), (373, 372, 370, 371), (374, 309, 307, 372), (375, 374, 372, 373), (376, 311, 309, 374), (377, 376, 374, 375), (378, 313, 311, 376), (379, 378, 376, 377), (380, 315, 313, 378), (381, 380, 378, 379), (382, 317, 315, 380), (383, 382, 380, 381), (384, 319, 317, 382), (385, 384, 382, 383), (386, 321, 319, 384), (387, 386, 384, 385), (388, 323, 321, 386), (389, 388, 386, 387), (390, 325, 323, 388), (391, 390, 388, 389), (392, 327, 325, 390), (393, 392, 390, 391), (394, 329, 327, 392), (395, 394, 392, 393), (396, 331, 329, 394), (397, 396, 394, 395), (398, 333, 331, 396), (399, 398, 396, 397), (400, 335, 333, 398), (401, 400, 398, 399), (402, 337, 335, 400), (403, 402, 400, 401), (404, 339, 337, 402), (405, 404, 402, 403), (406, 341, 339, 404), (407, 406, 404, 405), (408, 343, 341, 406), (409, 408, 406, 407), (410, 345, 343, 408), (411, 410, 408, 409), (412, 347, 345, 410), (413, 412, 410, 411), (415, 350, 412, 413), (414, 413, 411, 476), (416, 415, 413, 414), (418, 353, 415, 416), (417, 416, 414, 479), (419, 418, 416, 417), (420, 355, 353, 418), (421, 420, 418, 419), (422, 357, 355, 420), (423, 422, 420, 421), (424, 359, 357, 422), (425, 424, 422, 423), (426, 361, 359, 424), (427, 426, 424, 425), (428, 363, 361, 426), (429, 428, 426, 427), (430, 365, 363, 428), (431, 430, 428, 429), (432, 367, 365, 430), (433, 432, 430, 431), (434, 369, 367, 432), (435, 434, 432, 433), (436, 371, 369, 434), (437, 436, 434, 435), (438, 373, 371, 436), (439, 438, 436, 437), (440, 375, 373, 438), (441, 440, 438, 439), (442, 377, 375, 440), (443, 442, 440, 441), (444, 379, 377, 442), (445, 444, 442, 443), (446, 381, 379, 444), (447, 446, 444, 445), (448, 383, 381, 446), (449, 448, 446, 447), (450, 385, 383, 448), (451, 450, 448, 449), (452, 387, 385, 450), (453, 452, 450, 451), (454, 389, 387, 452), (455, 454, 452, 453), (456, 391, 389, 454), (457, 456, 454, 455), (458, 393, 391, 456), (459, 458, 456, 457), (460, 395, 393, 458), (461, 460, 458, 459), (462, 397, 395, 460), (463, 462, 460, 461), (464, 399, 397, 462), (465, 464, 462, 463), (466, 401, 399, 464), (467, 466, 464, 465), (468, 403, 401, 466), (469, 468, 466, 467), (470, 405, 403, 468), (471, 470, 468, 469), (472, 407, 405, 470), (473, 472, 470, 471), (474, 409, 407, 472), (475, 474, 472, 473), (476, 411, 409, 474), (477, 476, 474, 475), (479, 414, 476, 477), (478, 477, 475, 540), (480, 479, 477, 478), (482, 417, 479, 480), (481, 480, 478, 543), (483, 482, 480, 481), (484, 419, 417, 482), (485, 484, 482, 483), (486, 421, 419, 484), (487, 486, 484, 485), (488, 423, 421, 486), (489, 488, 486, 487), (490, 425, 423, 488), (491, 490, 488, 489), (492, 427, 425, 490), (493, 492, 490, 491), (494, 429, 427, 492), (495, 494, 492, 493), (496, 431, 429, 494), (497, 496, 494, 495), (498, 433, 431, 496), (499, 498, 496, 497), (500, 435, 433, 498), (501, 500, 498, 499), (502, 437, 435, 500), (503, 502, 500, 501), (504, 439, 437, 502), (505, 504, 502, 503), (506, 441, 439, 504), (507, 506, 504, 505), (508, 443, 441, 506), (509, 508, 506, 507), (510, 445, 443, 508), (511, 510, 508, 509), (512, 447, 445, 510), (513, 512, 510, 511), (514, 449, 447, 512), (515, 514, 512, 513), (516, 451, 449, 514), (517, 516, 514, 515), (518, 453, 451, 516), (519, 518, 516, 517), (520, 455, 453, 518), (521, 520, 518, 519), (522, 457, 455, 520), (523, 522, 520, 521), (524, 459, 457, 522), (525, 524, 522, 523), (526, 461, 459, 524), (527, 526, 524, 525), (528, 463, 461, 526), (529, 528, 526, 527), (530, 465, 463, 528), (531, 530, 528, 529), (532, 467, 465, 530), (533, 532, 530, 531), (534, 469, 467, 532), (535, 534, 532, 533), (536, 471, 469, 534), (537, 536, 534, 535), (538, 473, 471, 536), (539, 538, 536, 537), (540, 475, 473, 538), (541, 540, 538, 539), (543, 478, 540, 541), (542, 541, 539, 553), (544, 543, 541, 542), (545, 481, 543, 544), (546, 545, 544), (546, 544, 542), (546, 547, 565), (546, 564, 547), (546, 575, 548), (546, 548, 549), (546, 549, 550), (546, 550, 551), (546, 551, 552), (546, 552, 545), (546, 542, 553), (546, 553, 554), (546, 554, 555), (546, 555, 556), (546, 556, 557), (546, 557, 558), (546, 558, 559), (546, 559, 560), (546, 560, 561), (546, 561, 562), (546, 562, 563), (546, 563, 564), (546, 565, 566), (546, 566, 567), (546, 567, 568), (546, 568, 569), (546, 569, 570), (546, 570, 571), (546, 571, 572), (546, 572, 573), (546, 573, 574), (546, 574, 575), (575, 493, 491, 548), (574, 495, 493, 575), (573, 497, 495, 574), (572, 499, 497, 573), (571, 501, 499, 572), (570, 503, 501, 571), (569, 505, 503, 570), (568, 507, 505, 569), (567, 509, 507, 568), (566, 511, 509, 567), (565, 513, 511, 566), (547, 515, 513, 565), (564, 517, 515, 547), (563, 519, 517, 564), (562, 521, 519, 563), (561, 523, 521, 562), (560, 525, 523, 561), (559, 527, 525, 560), (558, 529, 527, 559), (557, 531, 529, 558), (556, 533, 531, 557), (555, 535, 533, 556), (554, 537, 535, 555), (553, 539, 537, 554), (552, 483, 481, 545), (551, 485, 483, 552), (550, 487, 485, 551), (549, 489, 487, 550), (548, 491, 489, 549), (220, 576, 609, 217), (577, 578, 576, 220), (130, 580, 578, 577), (578, 579, 576), (580, 579, 578), (133, 581, 580, 130), (581, 579, 580), (136, 582, 581, 133), (582, 579, 581), (139, 583, 582, 136), (583, 579, 582), (142, 584, 583, 139), (584, 579, 583), (145, 585, 584, 142), (585, 579, 584), (148, 586, 585, 145), (586, 579, 585), (151, 587, 586, 148), (587, 579, 586), (154, 588, 587, 151), (588, 579, 587), (157, 589, 588, 154), (589, 579, 588), (160, 590, 589, 157), (590, 579, 589), (163, 591, 590, 160), (591, 579, 590), (166, 592, 591, 163), (592, 579, 591), (169, 593, 592, 166), (593, 579, 592), (172, 594, 593, 169), (594, 579, 593), (175, 595, 594, 172), (595, 579, 594), (178, 596, 595, 175), (596, 579, 595), (181, 597, 596, 178), (597, 579, 596), (184, 598, 597, 181), (598, 579, 597), (187, 599, 598, 184), (599, 579, 598), (190, 600, 599, 187), (600, 579, 599), (193, 601, 600, 190), (601, 579, 600), (196, 602, 601, 193), (602, 579, 601), (199, 603, 602, 196), (603, 579, 602), (202, 604, 603, 199), (604, 579, 603), (205, 605, 604, 202), (605, 579, 604), (208, 606, 605, 205), (606, 579, 605), (607, 579, 606), (211, 607, 606, 208), (214, 608, 607, 211), (608, 579, 607), (217, 609, 608, 214), (609, 579, 608), (576, 579, 609), (618, 619, 613, 612), (612, 613, 617, 616), (620, 621, 615, 614), (614, 615, 611, 610), (618, 620, 614, 610), (621, 619, 611, 615), (617, 613, 619, 621), (612, 616, 620, 618), (616, 617, 621, 620), (610, 611, 619, 618), (622, 623, 625, 624), (624, 625, 627, 626), (626, 627, 629, 628), (628, 629, 631, 630), (630, 631, 633, 632), (632, 633, 635, 634), (634, 635, 637, 636), (636, 637, 639, 638), (638, 639, 641, 640), (640, 641, 643, 642), (642, 643, 645, 644), (644, 645, 647, 646), (646, 647, 649, 648), (648, 649, 651, 650), (650, 651, 653, 652), (652, 653, 655, 654), (654, 655, 657, 656), (656, 657, 659, 658), (658, 659, 661, 660), (660, 661, 663, 662), (662, 663, 665, 664), (664, 665, 667, 666), (666, 667, 669, 668), (668, 669, 671, 670), (670, 671, 673, 672), (672, 673, 675, 674), (674, 675, 677, 676), (676, 677, 679, 678), (678, 679, 681, 680), (680, 681, 683, 682), (625, 623, 685, 683, 681, 679, 677, 675, 673, 671, 669, 667, 665, 663, 661, 659, 657, 655, 653, 651, 649, 647, 645, 643, 641, 639, 637, 635, 633, 631, 629, 627), (682, 683, 685, 684), (684, 685, 623, 622), (622, 624, 626, 628, 630, 632, 634, 636, 638, 640, 642, 644, 646, 648, 650, 652, 654, 656, 658, 660, 662, 664, 666, 668, 670, 672, 674, 676, 678, 680, 682, 684), (694, 695, 689, 688), (688, 689, 693, 692), (696, 697, 691, 690), (690, 691, 687, 686), (694, 696, 690, 686), (697, 695, 687, 691), (693, 689, 695, 697), (688, 692, 696, 694), (692, 693, 697, 696), (686, 687, 695, 694), (698, 699, 701, 700), (700, 701, 703, 702), (702, 703, 705, 704), (704, 705, 707, 706), (706, 707, 709, 708), (708, 709, 711, 710), (710, 711, 713, 712), (712, 713, 715, 714), (714, 715, 717, 716), (716, 717, 719, 718), (718, 719, 721, 720), (720, 721, 723, 722), (722, 723, 725, 724), (724, 725, 727, 726), (726, 727, 729, 728), (728, 729, 731, 730), (730, 731, 733, 732), (732, 733, 735, 734), (734, 735, 737, 736), (736, 737, 739, 738), (738, 739, 741, 740), (740, 741, 743, 742), (742, 743, 745, 744), (744, 745, 747, 746), (746, 747, 749, 748), (748, 749, 751, 750), (750, 751, 753, 752), (752, 753, 755, 754), (754, 755, 757, 756), (756, 757, 759, 758), (701, 699, 761, 759, 757, 755, 753, 751, 749, 747, 745, 743, 741, 739, 737, 735, 733, 731, 729, 727, 725, 723, 721, 719, 717, 715, 713, 711, 709, 707, 705, 703), (758, 759, 761, 760), (760, 761, 699, 698), (698, 700, 702, 704, 706, 708, 710, 712, 714, 716, 718, 720, 722, 724, 726, 728, 730, 732, 734, 736, 738, 740, 742, 744, 746, 748, 750, 752, 754, 756, 758, 760), (762, 763, 765, 764), (764, 765, 767, 766), (766, 767, 769, 768), (768, 769, 771, 770), (770, 771, 773, 772), (772, 773, 775, 774), (774, 775, 777, 776), (776, 777, 779, 778), (778, 779, 781, 780), (780, 781, 783, 782), (782, 783, 785, 784), (784, 785, 787, 786), (786, 787, 789, 788), (788, 789, 791, 790), (790, 791, 793, 792), (792, 793, 795, 794), (794, 795, 797, 796), (796, 797, 799, 798), (798, 799, 801, 800), (800, 801, 803, 802), (802, 803, 805, 804), (804, 805, 807, 806), (806, 807, 809, 808), (808, 809, 811, 810), (810, 811, 813, 812), (812, 813, 815, 814), (814, 815, 817, 816), (816, 817, 819, 818), (818, 819, 821, 820), (820, 821, 823, 822), (765, 763, 825, 823, 821, 819, 817, 815, 813, 811, 809, 807, 805, 803, 801, 799, 797, 795, 793, 791, 789, 787, 785, 783, 781, 779, 777, 775, 773, 771, 769, 767), (822, 823, 825, 824), (824, 825, 763, 762), (762, 764, 766, 768, 770, 772, 774, 776, 778, 780, 782, 784, 786, 788, 790, 792, 794, 796, 798, 800, 802, 804, 806, 808, 810, 812, 814, 816, 818, 820, 822, 824), (826, 827, 829, 828), (828, 829, 831, 830), (830, 831, 833, 832), (832, 833, 835, 834), (834, 835, 837, 836), (836, 837, 839, 838), (838, 839, 841, 840), (840, 841, 843, 842), (842, 843, 845, 844), (844, 845, 847, 846), (846, 847, 849, 848), (848, 849, 851, 850), (850, 851, 853, 852), (852, 853, 855, 854), (854, 855, 857, 856), (856, 857, 859, 858), (858, 859, 861, 860), (860, 861, 863, 862), (862, 863, 865, 864), (864, 865, 867, 866), (866, 867, 869, 868), (868, 869, 871, 870), (870, 871, 873, 872), (872, 873, 875, 874), (874, 875, 877, 876), (876, 877, 879, 878), (878, 879, 881, 880), (880, 881, 883, 882), (882, 883, 885, 884), (884, 885, 887, 886), (829, 827, 889, 887, 885, 883, 881, 879, 877, 875, 873, 871, 869, 867, 865, 863, 861, 859, 857, 855, 853, 851, 849, 847, 845, 843, 841, 839, 837, 835, 833, 831), (886, 887, 889, 888), (888, 889, 827, 826), (826, 828, 830, 832, 834, 836, 838, 840, 842, 844, 846, 848, 850, 852, 854, 856, 858, 860, 862, 864, 866, 868, 870, 872, 874, 876, 878, 880, 882, 884, 886, 888)])
_uv = me_013.uv_layers.new(name='UVマップ')
_uv.uv.foreach_set('vector', [0.03219, 0.7318, 0.03219, 0.707, 0.0346, 0.707, 0.0346, 0.7318, 0.0346, 0.7318, 0.0346, 0.707, 0.03691, 0.707, 0.03691, 0.7318, 0.03691, 0.7318, 0.03691, 0.707, 0.03903, 0.707, 0.03903, 0.7318, 0.03903, 0.7318, 0.03903, 0.707, 0.04087, 0.707, 0.04087, 0.7318, 0.111, 0.7318, 0.111, 0.707, 0.1128, 0.707, 0.1128, 0.7318, 0.1128, 0.7318, 0.1128, 0.707, 0.115, 0.707, 0.115, 0.7318, 0.115, 0.7318, 0.115, 0.707, 0.1173, 0.707, 0.1173, 0.7318, 0.1173, 0.7318, 0.1173, 0.707, 0.1197, 0.707, 0.1197, 0.7318, 0.1197, 0.7318, 0.1197, 0.707, 0.1221, 0.707, 0.1221, 0.7318, 0.1221, 0.7318, 0.1221, 0.707, 0.1244, 0.707, 0.1244, 0.7318, 0.1244, 0.7318, 0.1244, 0.707, 0.1266, 0.707, 0.1266, 0.7318, 0.1266, 0.7318, 0.1266, 0.707, 0.1285, 0.707, 0.1285, 0.7318, 0.05839, 0.7318, 0.05839, 0.707, 0.06026, 0.707, 0.06026, 0.7318, 0.06026, 0.7318, 0.06026, 0.707, 0.06241, 0.707, 0.06241, 0.7318, 0.06241, 0.7318, 0.06241, 0.707, 0.06473, 0.707, 0.06473, 0.7318, 0.06473, 0.7318, 0.06473, 0.707, 0.06715, 0.707, 0.06715, 0.7318, 0.06715, 0.7318, 0.06715, 0.707, 0.06956, 0.707, 0.06956, 0.7318, 0.06956, 0.7318, 0.06956, 0.707, 0.07189, 0.707, 0.07189, 0.7318, 0.07189, 0.7318, 0.07189, 0.707, 0.07403, 0.707, 0.07403, 0.7318, 0.07403, 0.7318, 0.07403, 0.707, 0.0759, 0.707, 0.0759, 0.7318, 0.1459, 0.7318, 0.1459, 0.707, 0.1479, 0.707, 0.1479, 0.7318, 0.1479, 0.7318, 0.1479, 0.707, 0.1502, 0.707, 0.1502, 0.7318, 0.1502, 0.7318, 0.1502, 0.707, 0.1525, 0.707, 0.1525, 0.7318, 0.1525, 0.7318, 0.1525, 0.707, 0.155, 0.707, 0.155, 0.7318, 0.155, 0.7318, 0.155, 0.707, 0.1574, 0.707, 0.1574, 0.7318, 0.1574, 0.7318, 0.1574, 0.707, 0.1596, 0.707, 0.1596, 0.7318, 0.1596, 0.7318, 0.1596, 0.707, 0.1617, 0.707, 0.1617, 0.7318, 0.1617, 0.7318, 0.1617, 0.707, 0.1634, 0.707, 0.1634, 0.7318, 0.02336, 0.7318, 0.02336, 0.707, 0.02527, 0.707, 0.02527, 0.7318, 0.02527, 0.7318, 0.02527, 0.707, 0.02743, 0.707, 0.02743, 0.7318, 0.2968, 0.4854, 0.25, 0.49, 0.2032, 0.4854, 0.1582, 0.4717, 0.1167, 0.4496, 0.08029, 0.4197, 0.05045, 0.3833, 0.02827, 0.3418, 0.01461, 0.2968, 0.01, 0.25, 0.01461, 0.2032, 0.02827, 0.1582, 0.05045, 0.1167, 0.08029, 0.08029, 0.1167, 0.05045, 0.1582, 0.02827, 0.2032, 0.01461, 0.25, 0.01, 0.2968, 0.01461, 0.3418, 0.02827, 0.3833, 0.05045, 0.4197, 0.08029, 0.4496, 0.1167, 0.4717, 0.1582, 0.4854, 0.2032, 0.49, 0.25, 0.4854, 0.2968, 0.4717, 0.3418, 0.4496, 0.3833, 0.4197, 0.4197, 0.3833, 0.4496, 0.3418, 0.4717, 0.02743, 0.7318, 0.02743, 0.707, 0.02977, 0.707, 0.02977, 0.7318, 0.02977, 0.7318, 0.02977, 0.707, 0.03219, 0.707, 0.03219, 0.7318, 0.75, 0.49, 0.7968, 0.4854, 0.8418, 0.4717, 0.8833, 0.4496, 0.9197, 0.4197, 0.9496, 0.3833, 0.9717, 0.3418, 0.9854, 0.2968, 0.99, 0.25, 0.9854, 0.2032, 0.9717, 0.1582, 0.9496, 0.1167, 0.9197, 0.08029, 0.8833, 0.05045, 0.8418, 0.02827, 0.7968, 0.01461, 0.75, 0.01, 0.7032, 0.01461, 0.6582, 0.02827, 0.6167, 0.05045, 0.5803, 0.08029, 0.5504, 0.1167, 0.5283, 0.1582, 0.5146, 0.2032, 0.51, 0.25, 0.5146, 0.2968, 0.5283, 0.3418, 0.5504, 0.3833, 0.5803, 0.4197, 0.6167, 0.4496, 0.6582, 0.4717, 0.7032, 0.4854, 0.2624, 0.7139, 0.2707, 0.7138, 0.2707, 0.7149, 0.2624, 0.7164, 0.2624, 0.7164, 0.2707, 0.7149, 0.2707, 0.716, 0.2624, 0.7187, 0.2624, 0.7187, 0.2707, 0.716, 0.2707, 0.717, 0.2624, 0.7208, 0.184, 0.7242, 0.1894, 0.7205, 0.1902, 0.7214, 0.1855, 0.7261, 0.1855, 0.7261, 0.1902, 0.7214, 0.191, 0.7221, 0.1874, 0.7276, 0.2459, 0.7208, 0.2376, 0.7171, 0.2376, 0.7161, 0.2459, 0.7186, 0.2459, 0.7186, 0.2376, 0.7161, 0.2376, 0.715, 0.2459, 0.7163, 0.2459, 0.7163, 0.2376, 0.715, 0.2376, 0.7139, 0.2459, 0.7139, 0.2459, 0.7139, 0.2376, 0.7139, 0.2376, 0.7128, 0.2459, 0.7115, 0.2459, 0.7115, 0.2376, 0.7128, 0.2376, 0.7117, 0.2459, 0.7092, 0.2459, 0.7092, 0.2376, 0.7117, 0.2376, 0.7107, 0.2459, 0.707, 0.2012, 0.7276, 0.1974, 0.7221, 0.1983, 0.7214, 0.2031, 0.7261, 0.2031, 0.7261, 0.1983, 0.7214, 0.199, 0.7205, 0.2046, 0.7242, 0.2294, 0.7208, 0.2211, 0.7171, 0.2211, 0.7161, 0.2294, 0.7186, 0.2294, 0.7186, 0.2211, 0.7161, 0.2211, 0.715, 0.2294, 0.7163, 0.2294, 0.7163, 0.2211, 0.715, 0.2211, 0.7139, 0.2294, 0.7139, 0.2294, 0.7139, 0.2211, 0.7139, 0.2211, 0.7128, 0.2294, 0.7115, 0.2294, 0.7115, 0.2211, 0.7128, 0.2211, 0.7117, 0.2294, 0.7092, 0.2294, 0.7092, 0.2211, 0.7117, 0.2211, 0.7107, 0.2294, 0.707, 0.2046, 0.7104, 0.199, 0.7141, 0.1983, 0.7132, 0.2031, 0.7086, 0.2046, 0.707, 0.2129, 0.7113, 0.2129, 0.7122, 0.2046, 0.709, 0.2046, 0.709, 0.2129, 0.7122, 0.2129, 0.7133, 0.2046, 0.7112, 0.2046, 0.7112, 0.2129, 0.7133, 0.2129, 0.7144, 0.2046, 0.7136, 0.2046, 0.7136, 0.2129, 0.7144, 0.2129, 0.7155, 0.2046, 0.716, 0.2046, 0.716, 0.2129, 0.7155, 0.2129, 0.7166, 0.2046, 0.7184, 0.2046, 0.7184, 0.2129, 0.7166, 0.2129, 0.7177, 0.2046, 0.7207, 0.2046, 0.7207, 0.2129, 0.7177, 0.2129, 0.7186, 0.2046, 0.7227, 0.1874, 0.707, 0.191, 0.7125, 0.1902, 0.7132, 0.1855, 0.7086, 0.1855, 0.7086, 0.1902, 0.7132, 0.1894, 0.7141, 0.184, 0.7104, 0.2624, 0.707, 0.2707, 0.7106, 0.2707, 0.7116, 0.2624, 0.7092, 0.1886, 0.7184, 0.1885, 0.7173, 0.1886, 0.7162, 0.1889, 0.7151, 0.1894, 0.7141, 0.1902, 0.7132, 0.191, 0.7125, 0.192, 0.712, 0.1931, 0.7117, 0.1942, 0.7115, 0.1954, 0.7117, 0.1965, 0.712, 0.1974, 0.7125, 0.1983, 0.7132, 0.199, 0.7141, 0.1996, 0.7151, 0.1999, 0.7162, 0.2, 0.7173, 0.1999, 0.7184, 0.1996, 0.7195, 0.199, 0.7205, 0.1983, 0.7214, 0.1974, 0.7221, 0.1965, 0.7227, 0.1954, 0.723, 0.1942, 0.7231, 0.1931, 0.723, 0.192, 0.7227, 0.191, 0.7221, 0.1902, 0.7214, 0.1894, 0.7205, 0.1889, 0.7195, 0.2624, 0.7092, 0.2707, 0.7116, 0.2707, 0.7127, 0.2624, 0.7115, 0.2624, 0.7115, 0.2707, 0.7127, 0.2707, 0.7138, 0.2624, 0.7139, 0.75, 0.49, 0.7968, 0.4854, 0.8418, 0.4717, 0.8833, 0.4496, 0.9197, 0.4197, 0.9496, 0.3833, 0.9717, 0.3418, 0.9854, 0.2968, 0.99, 0.25, 0.9854, 0.2032, 0.9717, 0.1582, 0.9496, 0.1167, 0.9197, 0.08029, 0.8833, 0.05045, 0.8418, 0.02827, 0.7968, 0.01461, 0.75, 0.01, 0.7032, 0.01461, 0.6582, 0.02827, 0.6167, 0.05045, 0.5803, 0.08029, 0.5504, 0.1167, 0.5283, 0.1582, 0.5146, 0.2032, 0.51, 0.25, 0.5146, 0.2968, 0.5283, 0.3418, 0.5504, 0.3833, 0.5803, 0.4197, 0.6167, 0.4496, 0.6582, 0.4717, 0.7032, 0.4854, 0.9735, 0.1124, 0.9735, 0.05406, 0.9787, 0.05406, 0.9794, 0.1124, 0.9735, 0.05406, 0.9735, 2.084e-06, 0.9772, 4.534e-09, 0.9787, 0.05406, 0.9683, 0.05406, 0.9698, 4.163e-06, 0.9735, 2.084e-06, 0.9735, 0.05406, 0.9676, 0.1125, 0.9683, 0.05406, 0.9735, 0.05406, 0.9735, 0.1124, 0.06827, 0.5472, 0.1099, 0.6013, 0.1018, 0.6013, 0.05759, 0.5473, 0.04382, 0.4888, 0.06827, 0.5472, 0.05759, 0.5473, 0.03163, 0.4889, 0.08562, 0.5472, 0.1231, 0.6013, 0.1099, 0.6013, 0.06827, 0.5472, 0.06361, 0.4888, 0.08562, 0.5472, 0.06827, 0.5472, 0.04382, 0.4888, 0.109, 0.5472, 0.1408, 0.6013, 0.1231, 0.6013, 0.08562, 0.5472, 0.09025, 0.4888, 0.109, 0.5472, 0.08562, 0.5472, 0.06361, 0.4888, 0.1374, 0.5472, 0.1625, 0.6013, 0.1408, 0.6013, 0.109, 0.5472, 0.1227, 0.4887, 0.1374, 0.5472, 0.109, 0.5472, 0.09025, 0.4888, 0.1699, 0.5471, 0.1871, 0.6012, 0.1625, 0.6013, 0.1374, 0.5472, 0.1597, 0.4887, 0.1699, 0.5471, 0.1374, 0.5472, 0.1227, 0.4887, 0.2051, 0.5471, 0.2139, 0.6012, 0.1871, 0.6012, 0.1699, 0.5471, 0.1999, 0.4887, 0.2051, 0.5471, 0.1699, 0.5471, 0.1597, 0.4887, 0.2417, 0.5471, 0.2417, 0.6012, 0.2139, 0.6012, 0.2051, 0.5471, 0.2417, 0.4887, 0.2417, 0.5471, 0.2051, 0.5471, 0.1999, 0.4887, 0.2783, 0.5471, 0.2696, 0.6012, 0.2417, 0.6012, 0.2417, 0.5471, 0.2835, 0.4887, 0.2783, 0.5471, 0.2417, 0.5471, 0.2417, 0.4887, 0.3136, 0.5471, 0.2963, 0.6012, 0.2696, 0.6012, 0.2783, 0.5471, 0.3237, 0.4887, 0.3136, 0.5471, 0.2783, 0.5471, 0.2835, 0.4887, 0.346, 0.5472, 0.321, 0.6013, 0.2963, 0.6012, 0.3136, 0.5471, 0.3607, 0.4887, 0.346, 0.5472, 0.3136, 0.5471, 0.3237, 0.4887, 0.3745, 0.5472, 0.3426, 0.6013, 0.321, 0.6013, 0.346, 0.5472, 0.3932, 0.4888, 0.3745, 0.5472, 0.346, 0.5472, 0.3607, 0.4887, 0.3978, 0.5472, 0.3603, 0.6013, 0.3426, 0.6013, 0.3745, 0.5472, 0.4198, 0.4888, 0.3978, 0.5472, 0.3745, 0.5472, 0.3932, 0.4888, 0.4152, 0.5472, 0.3735, 0.6013, 0.3603, 0.6013, 0.3978, 0.5472, 0.4396, 0.4888, 0.4152, 0.5472, 0.3978, 0.5472, 0.4198, 0.4888, 0.4258, 0.5473, 0.3817, 0.6013, 0.3735, 0.6013, 0.4152, 0.5472, 0.4518, 0.4889, 0.4258, 0.5473, 0.4152, 0.5472, 0.4396, 0.4888, 0.9868, 0.05776, 0.9868, 0.0002247, 0.9905, 4.154e-06, 0.9919, 0.05747, 0.9868, 0.1181, 0.9868, 0.05776, 0.9919, 0.05747, 0.9927, 0.1178, 0.9816, 0.05747, 0.983, -4.28e-09, 0.9868, 0.0002247, 0.9868, 0.05776, 0.9808, 0.1178, 0.9816, 0.05747, 0.9868, 0.05776, 0.9868, 0.1181, 0.5517, 0.5472, 0.5933, 0.6013, 0.5852, 0.6013, 0.541, 0.5473, 0.5272, 0.4888, 0.5517, 0.5472, 0.541, 0.5473, 0.5151, 0.4889, 0.5691, 0.5472, 0.6065, 0.6013, 0.5933, 0.6013, 0.5517, 0.5472, 0.547, 0.4888, 0.5691, 0.5472, 0.5517, 0.5472, 0.5272, 0.4888, 0.5924, 0.5472, 0.6243, 0.6013, 0.6065, 0.6013, 0.5691, 0.5472, 0.5737, 0.4888, 0.5924, 0.5472, 0.5691, 0.5472, 0.547, 0.4888, 0.6208, 0.5472, 0.6459, 0.6013, 0.6243, 0.6013, 0.5924, 0.5472, 0.6061, 0.4888, 0.6208, 0.5472, 0.5924, 0.5472, 0.5737, 0.4888, 0.6533, 0.5471, 0.6705, 0.6012, 0.6459, 0.6013, 0.6208, 0.5472, 0.6432, 0.4887, 0.6533, 0.5471, 0.6208, 0.5472, 0.6061, 0.4888, 0.6885, 0.5471, 0.6973, 0.6012, 0.6705, 0.6012, 0.6533, 0.5471, 0.6834, 0.4887, 0.6885, 0.5471, 0.6533, 0.5471, 0.6432, 0.4887, 0.7251, 0.5471, 0.7251, 0.6012, 0.6973, 0.6012, 0.6885, 0.5471, 0.7251, 0.4887, 0.7251, 0.5471, 0.6885, 0.5471, 0.6834, 0.4887, 0.7618, 0.5471, 0.753, 0.6012, 0.7251, 0.6012, 0.7251, 0.5471, 0.7669, 0.4887, 0.7618, 0.5471, 0.7251, 0.5471, 0.7251, 0.4887, 0.797, 0.5471, 0.7797, 0.6012, 0.753, 0.6012, 0.7618, 0.5471, 0.8071, 0.4887, 0.797, 0.5471, 0.7618, 0.5471, 0.7669, 0.4887, 0.8294, 0.5472, 0.8044, 0.6013, 0.7797, 0.6012, 0.797, 0.5471, 0.8442, 0.4888, 0.8294, 0.5472, 0.797, 0.5471, 0.8071, 0.4887, 0.8579, 0.5472, 0.826, 0.6013, 0.8044, 0.6013, 0.8294, 0.5472, 0.8766, 0.4888, 0.8579, 0.5472, 0.8294, 0.5472, 0.8442, 0.4888, 0.8812, 0.5472, 0.8438, 0.6013, 0.826, 0.6013, 0.8579, 0.5472, 0.9033, 0.4888, 0.8812, 0.5472, 0.8579, 0.5472, 0.8766, 0.4888, 0.8986, 0.5472, 0.857, 0.6013, 0.8438, 0.6013, 0.8812, 0.5472, 0.923, 0.4888, 0.8986, 0.5472, 0.8812, 0.5472, 0.9033, 0.4888, 0.9093, 0.5473, 0.8651, 0.6013, 0.857, 0.6013, 0.8986, 0.5472, 0.9352, 0.4889, 0.9093, 0.5473, 0.8986, 0.5472, 0.923, 0.4888, 0.9363, 0.4464, 0.923, 0.4888, 0.9033, 0.4888, 0.9152, 0.4464, 0.9493, 0.4464, 0.9352, 0.4889, 0.923, 0.4888, 0.9363, 0.4464, 0.9735, 0.1549, 0.9735, 0.1124, 0.9794, 0.1124, 0.9797, 0.1549, 0.958, 0.3981, 0.9493, 0.4464, 0.9363, 0.4464, 0.9445, 0.398, 0.9735, 0.2033, 0.9735, 0.1549, 0.9797, 0.1549, 0.98, 0.2032, 0.9673, 0.1549, 0.9676, 0.1125, 0.9735, 0.1124, 0.9735, 0.1549, 0.967, 0.2033, 0.9673, 0.1549, 0.9735, 0.1549, 0.9735, 0.2033, 0.03055, 0.4464, 0.04382, 0.4888, 0.03163, 0.4889, 0.01754, 0.4465, 0.02235, 0.398, 0.03055, 0.4464, 0.01754, 0.4465, 0.008838, 0.3981, 0.05167, 0.4464, 0.06361, 0.4888, 0.04382, 0.4888, 0.03055, 0.4464, 0.04429, 0.398, 0.05167, 0.4464, 0.03055, 0.4464, 0.02235, 0.398, 0.0801, 0.4464, 0.09025, 0.4888, 0.06361, 0.4888, 0.05167, 0.4464, 0.07382, 0.398, 0.0801, 0.4464, 0.05167, 0.4464, 0.04429, 0.398, 0.1147, 0.4463, 0.1227, 0.4887, 0.09025, 0.4888, 0.0801, 0.4464, 0.1098, 0.3979, 0.1147, 0.4463, 0.0801, 0.4464, 0.07382, 0.398, 0.1542, 0.4463, 0.1597, 0.4887, 0.1227, 0.4887, 0.1147, 0.4463, 0.1509, 0.3979, 0.1542, 0.4463, 0.1147, 0.4463, 0.1098, 0.3979, 0.1971, 0.4463, 0.1999, 0.4887, 0.1597, 0.4887, 0.1542, 0.4463, 0.1954, 0.3979, 0.1971, 0.4463, 0.1542, 0.4463, 0.1509, 0.3979, 0.2417, 0.4463, 0.2417, 0.4887, 0.1999, 0.4887, 0.1971, 0.4463, 0.2417, 0.3979, 0.2417, 0.4463, 0.1971, 0.4463, 0.1954, 0.3979, 0.2863, 0.4463, 0.2835, 0.4887, 0.2417, 0.4887, 0.2417, 0.4463, 0.288, 0.3979, 0.2863, 0.4463, 0.2417, 0.4463, 0.2417, 0.3979, 0.3292, 0.4463, 0.3237, 0.4887, 0.2835, 0.4887, 0.2863, 0.4463, 0.3326, 0.3979, 0.3292, 0.4463, 0.2863, 0.4463, 0.288, 0.3979, 0.3687, 0.4463, 0.3607, 0.4887, 0.3237, 0.4887, 0.3292, 0.4463, 0.3736, 0.3979, 0.3687, 0.4463, 0.3292, 0.4463, 0.3326, 0.3979, 0.4033, 0.4464, 0.3932, 0.4888, 0.3607, 0.4887, 0.3687, 0.4463, 0.4096, 0.398, 0.4033, 0.4464, 0.3687, 0.4463, 0.3736, 0.3979, 0.4318, 0.4464, 0.4198, 0.4888, 0.3932, 0.4888, 0.4033, 0.4464, 0.4391, 0.398, 0.4318, 0.4464, 0.4033, 0.4464, 0.4096, 0.398, 0.4529, 0.4464, 0.4396, 0.4888, 0.4198, 0.4888, 0.4318, 0.4464, 0.4611, 0.398, 0.4529, 0.4464, 0.4318, 0.4464, 0.4391, 0.398, 0.4659, 0.4465, 0.4518, 0.4889, 0.4396, 0.4888, 0.4529, 0.4464, 0.4746, 0.3981, 0.4659, 0.4465, 0.4529, 0.4464, 0.4611, 0.398, 0.9868, 0.1615, 0.9868, 0.1181, 0.9927, 0.1178, 0.993, 0.1612, 0.9868, 0.2105, 0.9868, 0.1615, 0.993, 0.1612, 0.9932, 0.2101, 0.9805, 0.1612, 0.9808, 0.1178, 0.9868, 0.1181, 0.9868, 0.1615, 0.9803, 0.2101, 0.9805, 0.1612, 0.9868, 0.1615, 0.9868, 0.2105, 0.514, 0.4464, 0.5272, 0.4888, 0.5151, 0.4889, 0.501, 0.4465, 0.5058, 0.398, 0.514, 0.4464, 0.501, 0.4465, 0.4923, 0.3981, 0.5351, 0.4464, 0.547, 0.4888, 0.5272, 0.4888, 0.514, 0.4464, 0.5277, 0.398, 0.5351, 0.4464, 0.514, 0.4464, 0.5058, 0.398, 0.5635, 0.4464, 0.5737, 0.4888, 0.547, 0.4888, 0.5351, 0.4464, 0.5573, 0.398, 0.5635, 0.4464, 0.5351, 0.4464, 0.5277, 0.398, 0.5982, 0.4463, 0.6061, 0.4888, 0.5737, 0.4888, 0.5635, 0.4464, 0.5932, 0.3979, 0.5982, 0.4463, 0.5635, 0.4464, 0.5573, 0.398, 0.6377, 0.4463, 0.6432, 0.4887, 0.6061, 0.4888, 0.5982, 0.4463, 0.6343, 0.3979, 0.6377, 0.4463, 0.5982, 0.4463, 0.5932, 0.3979, 0.6806, 0.4463, 0.6834, 0.4887, 0.6432, 0.4887, 0.6377, 0.4463, 0.6788, 0.3979, 0.6806, 0.4463, 0.6377, 0.4463, 0.6343, 0.3979, 0.7251, 0.4463, 0.7251, 0.4887, 0.6834, 0.4887, 0.6806, 0.4463, 0.7251, 0.3979, 0.7251, 0.4463, 0.6806, 0.4463, 0.6788, 0.3979, 0.7697, 0.4463, 0.7669, 0.4887, 0.7251, 0.4887, 0.7251, 0.4463, 0.7715, 0.3979, 0.7697, 0.4463, 0.7251, 0.4463, 0.7251, 0.3979, 0.8126, 0.4463, 0.8071, 0.4887, 0.7669, 0.4887, 0.7697, 0.4463, 0.816, 0.3979, 0.8126, 0.4463, 0.7697, 0.4463, 0.7715, 0.3979, 0.8521, 0.4463, 0.8442, 0.4888, 0.8071, 0.4887, 0.8126, 0.4463, 0.8571, 0.3979, 0.8521, 0.4463, 0.8126, 0.4463, 0.816, 0.3979, 0.8868, 0.4464, 0.8766, 0.4888, 0.8442, 0.4888, 0.8521, 0.4463, 0.893, 0.398, 0.8868, 0.4464, 0.8521, 0.4463, 0.8571, 0.3979, 0.9152, 0.4464, 0.9033, 0.4888, 0.8766, 0.4888, 0.8868, 0.4464, 0.9226, 0.398, 0.9152, 0.4464, 0.8868, 0.4464, 0.893, 0.398, 0.9445, 0.398, 0.9363, 0.4464, 0.9152, 0.4464, 0.9226, 0.398, 0.9274, 0.3455, 0.9226, 0.398, 0.893, 0.398, 0.8972, 0.3455, 0.9499, 0.3455, 0.9445, 0.398, 0.9226, 0.398, 0.9274, 0.3455, 0.9637, 0.3456, 0.958, 0.3981, 0.9445, 0.398, 0.9499, 0.3455, 0.9528, 0.2902, 0.9499, 0.3455, 0.9274, 0.3455, 0.9301, 0.2902, 0.9669, 0.2902, 0.9637, 0.3456, 0.9499, 0.3455, 0.9528, 0.2902, 0.9735, 0.2558, 0.9735, 0.2033, 0.98, 0.2032, 0.9801, 0.2558, 0.9735, 0.3111, 0.9735, 0.2558, 0.9801, 0.2558, 0.9801, 0.3111, 0.9669, 0.3111, 0.9669, 0.2558, 0.9735, 0.2558, 0.9735, 0.3111, 0.9669, 0.2558, 0.967, 0.2033, 0.9735, 0.2033, 0.9735, 0.2558, 0.01698, 0.3455, 0.02235, 0.398, 0.008838, 0.3981, 0.003134, 0.3456, 0.01402, 0.2902, 0.01698, 0.3455, 0.003134, 0.3456, 0.0, 0.2903, 0.03946, 0.3455, 0.04429, 0.398, 0.02235, 0.398, 0.01698, 0.3455, 0.0368, 0.2902, 0.03946, 0.3455, 0.01698, 0.3455, 0.01402, 0.2902, 0.06971, 0.3455, 0.07382, 0.398, 0.04429, 0.398, 0.03946, 0.3455, 0.06745, 0.2901, 0.06971, 0.3455, 0.03946, 0.3455, 0.0368, 0.2902, 0.1066, 0.3454, 0.1098, 0.3979, 0.07382, 0.398, 0.06971, 0.3455, 0.1048, 0.2901, 0.1066, 0.3454, 0.06971, 0.3455, 0.06745, 0.2901, 0.1486, 0.3454, 0.1509, 0.3979, 0.1098, 0.3979, 0.1066, 0.3454, 0.1474, 0.2901, 0.1486, 0.3454, 0.1066, 0.3454, 0.1048, 0.2901, 0.1943, 0.3454, 0.1954, 0.3979, 0.1509, 0.3979, 0.1486, 0.3454, 0.1936, 0.2901, 0.1943, 0.3454, 0.1486, 0.3454, 0.1474, 0.2901, 0.2417, 0.3454, 0.2417, 0.3979, 0.1954, 0.3979, 0.1943, 0.3454, 0.2417, 0.2901, 0.2417, 0.3454, 0.1943, 0.3454, 0.1936, 0.2901, 0.2892, 0.3454, 0.288, 0.3979, 0.2417, 0.3979, 0.2417, 0.3454, 0.2898, 0.2901, 0.2892, 0.3454, 0.2417, 0.3454, 0.2417, 0.2901, 0.3348, 0.3454, 0.3326, 0.3979, 0.288, 0.3979, 0.2892, 0.3454, 0.336, 0.2901, 0.3348, 0.3454, 0.2892, 0.3454, 0.2898, 0.2901, 0.3769, 0.3454, 0.3736, 0.3979, 0.3326, 0.3979, 0.3348, 0.3454, 0.3786, 0.2901, 0.3769, 0.3454, 0.3348, 0.3454, 0.336, 0.2901, 0.4137, 0.3455, 0.4096, 0.398, 0.3736, 0.3979, 0.3769, 0.3454, 0.416, 0.2901, 0.4137, 0.3455, 0.3769, 0.3454, 0.3786, 0.2901, 0.444, 0.3455, 0.4391, 0.398, 0.4096, 0.398, 0.4137, 0.3455, 0.4466, 0.2902, 0.444, 0.3455, 0.4137, 0.3455, 0.416, 0.2901, 0.4665, 0.3455, 0.4611, 0.398, 0.4391, 0.398, 0.444, 0.3455, 0.4694, 0.2902, 0.4665, 0.3455, 0.444, 0.3455, 0.4466, 0.2902, 0.4803, 0.3456, 0.4746, 0.3981, 0.4611, 0.398, 0.4665, 0.3455, 0.4834, 0.2902, 0.4803, 0.3456, 0.4665, 0.3455, 0.4694, 0.2902, 0.9868, 0.2633, 0.9868, 0.2105, 0.9932, 0.2101, 0.9934, 0.2629, 0.9868, 0.3187, 0.9868, 0.2633, 0.9934, 0.2629, 0.9934, 0.3183, 0.9801, 0.2629, 0.9803, 0.2101, 0.9868, 0.2105, 0.9868, 0.2633, 0.9801, 0.3183, 0.9801, 0.2629, 0.9868, 0.2633, 0.9868, 0.3187, 0.5004, 0.3455, 0.5058, 0.398, 0.4923, 0.3981, 0.4866, 0.3456, 0.4975, 0.2902, 0.5004, 0.3455, 0.4866, 0.3456, 0.4834, 0.2902, 0.5229, 0.3455, 0.5277, 0.398, 0.5058, 0.398, 0.5004, 0.3455, 0.5202, 0.2902, 0.5229, 0.3455, 0.5004, 0.3455, 0.4975, 0.2902, 0.5531, 0.3455, 0.5573, 0.398, 0.5277, 0.398, 0.5229, 0.3455, 0.5509, 0.2901, 0.5531, 0.3455, 0.5229, 0.3455, 0.5202, 0.2902, 0.59, 0.3454, 0.5932, 0.3979, 0.5573, 0.398, 0.5531, 0.3455, 0.5882, 0.2901, 0.59, 0.3454, 0.5531, 0.3455, 0.5509, 0.2901, 0.6321, 0.3454, 0.6343, 0.3979, 0.5932, 0.3979, 0.59, 0.3454, 0.6308, 0.2901, 0.6321, 0.3454, 0.59, 0.3454, 0.5882, 0.2901, 0.6777, 0.3454, 0.6788, 0.3979, 0.6343, 0.3979, 0.6321, 0.3454, 0.6771, 0.2901, 0.6777, 0.3454, 0.6321, 0.3454, 0.6308, 0.2901, 0.7251, 0.3454, 0.7251, 0.3979, 0.6788, 0.3979, 0.6777, 0.3454, 0.7251, 0.2901, 0.7251, 0.3454, 0.6777, 0.3454, 0.6771, 0.2901, 0.7726, 0.3454, 0.7715, 0.3979, 0.7251, 0.3979, 0.7251, 0.3454, 0.7732, 0.2901, 0.7726, 0.3454, 0.7251, 0.3454, 0.7251, 0.2901, 0.8182, 0.3454, 0.816, 0.3979, 0.7715, 0.3979, 0.7726, 0.3454, 0.8195, 0.2901, 0.8182, 0.3454, 0.7726, 0.3454, 0.7732, 0.2901, 0.8603, 0.3454, 0.8571, 0.3979, 0.816, 0.3979, 0.8182, 0.3454, 0.8621, 0.2901, 0.8603, 0.3454, 0.8182, 0.3454, 0.8195, 0.2901, 0.8972, 0.3455, 0.893, 0.398, 0.8571, 0.3979, 0.8603, 0.3454, 0.8994, 0.2901, 0.8972, 0.3455, 0.8603, 0.3454, 0.8621, 0.2901, 0.9301, 0.2902, 0.9274, 0.3455, 0.8972, 0.3455, 0.8994, 0.2901, 0.8976, 0.2363, 0.8994, 0.2901, 0.8621, 0.2901, 0.8606, 0.2362, 0.9279, 0.2363, 0.9301, 0.2902, 0.8994, 0.2901, 0.8976, 0.2363, 0.9504, 0.2363, 0.9528, 0.2902, 0.9301, 0.2902, 0.9279, 0.2363, 0.921, 0.1838, 0.9279, 0.2363, 0.8976, 0.2363, 0.8917, 0.1838, 0.9428, 0.1838, 0.9504, 0.2363, 0.9279, 0.2363, 0.921, 0.1838, 0.9643, 0.2364, 0.9669, 0.2902, 0.9528, 0.2902, 0.9504, 0.2363, 0.9562, 0.1839, 0.9643, 0.2364, 0.9504, 0.2363, 0.9428, 0.1838, 0.9735, 0.365, 0.9735, 0.3111, 0.9801, 0.3111, 0.9801, 0.365, 0.9735, 0.4175, 0.9735, 0.365, 0.9801, 0.365, 0.9799, 0.4175, 0.9669, 0.365, 0.9669, 0.3111, 0.9735, 0.3111, 0.9735, 0.365, 0.9671, 0.4175, 0.9669, 0.365, 0.9735, 0.365, 0.9735, 0.4175, 0.01645, 0.2363, 0.01402, 0.2902, 0.0, 0.2903, 0.002579, 0.2364, 0.02406, 0.1838, 0.01645, 0.2363, 0.002579, 0.2364, 0.01065, 0.1839, 0.03898, 0.2363, 0.0368, 0.2902, 0.01402, 0.2902, 0.01645, 0.2363, 0.04583, 0.1838, 0.03898, 0.2363, 0.01645, 0.2363, 0.02406, 0.1838, 0.06931, 0.2363, 0.06745, 0.2901, 0.0368, 0.2902, 0.03898, 0.2363, 0.07513, 0.1838, 0.06931, 0.2363, 0.03898, 0.2363, 0.04583, 0.1838, 0.1063, 0.2362, 0.1048, 0.2901, 0.06745, 0.2901, 0.06931, 0.2363, 0.1108, 0.1837, 0.1063, 0.2362, 0.06931, 0.2363, 0.07513, 0.1838, 0.1484, 0.2362, 0.1474, 0.2901, 0.1048, 0.2901, 0.1063, 0.2362, 0.1516, 0.1837, 0.1484, 0.2362, 0.1063, 0.2362, 0.1108, 0.1837, 0.1941, 0.2362, 0.1936, 0.2901, 0.1474, 0.2901, 0.1484, 0.2362, 0.1958, 0.1837, 0.1941, 0.2362, 0.1484, 0.2362, 0.1516, 0.1837, 0.2417, 0.2362, 0.2417, 0.2901, 0.1936, 0.2901, 0.1941, 0.2362, 0.2417, 0.1837, 0.2417, 0.2362, 0.1941, 0.2362, 0.1958, 0.1837, 0.2893, 0.2362, 0.2898, 0.2901, 0.2417, 0.2901, 0.2417, 0.2362, 0.2877, 0.1837, 0.2893, 0.2362, 0.2417, 0.2362, 0.2417, 0.1837, 0.335, 0.2362, 0.336, 0.2901, 0.2898, 0.2901, 0.2893, 0.2362, 0.3319, 0.1837, 0.335, 0.2362, 0.2893, 0.2362, 0.2877, 0.1837, 0.3772, 0.2362, 0.3786, 0.2901, 0.336, 0.2901, 0.335, 0.2362, 0.3726, 0.1837, 0.3772, 0.2362, 0.335, 0.2362, 0.3319, 0.1837, 0.4141, 0.2363, 0.416, 0.2901, 0.3786, 0.2901, 0.3772, 0.2362, 0.4083, 0.1838, 0.4141, 0.2363, 0.3772, 0.2362, 0.3726, 0.1837, 0.4444, 0.2363, 0.4466, 0.2902, 0.416, 0.2901, 0.4141, 0.2363, 0.4376, 0.1838, 0.4444, 0.2363, 0.4141, 0.2363, 0.4083, 0.1838, 0.467, 0.2363, 0.4694, 0.2902, 0.4466, 0.2902, 0.4444, 0.2363, 0.4594, 0.1838, 0.467, 0.2363, 0.4444, 0.2363, 0.4376, 0.1838, 0.4809, 0.2364, 0.4834, 0.2902, 0.4694, 0.2902, 0.467, 0.2363, 0.4728, 0.1839, 0.4809, 0.2364, 0.467, 0.2363, 0.4594, 0.1838, 0.9868, 0.3722, 0.9868, 0.3187, 0.9934, 0.3183, 0.9933, 0.3718, 0.9868, 0.4239, 0.9868, 0.3722, 0.9933, 0.3718, 0.9932, 0.4235, 0.9802, 0.3718, 0.9801, 0.3183, 0.9868, 0.3187, 0.9868, 0.3722, 0.9803, 0.4235, 0.9802, 0.3718, 0.9868, 0.3722, 0.9868, 0.4239, 0.4999, 0.2363, 0.4975, 0.2902, 0.4834, 0.2902, 0.486, 0.2364, 0.5075, 0.1838, 0.4999, 0.2363, 0.486, 0.2364, 0.4941, 0.1839, 0.5224, 0.2363, 0.5202, 0.2902, 0.4975, 0.2902, 0.4999, 0.2363, 0.5293, 0.1838, 0.5224, 0.2363, 0.4999, 0.2363, 0.5075, 0.1838, 0.5527, 0.2363, 0.5509, 0.2901, 0.5202, 0.2902, 0.5224, 0.2363, 0.5586, 0.1838, 0.5527, 0.2363, 0.5224, 0.2363, 0.5293, 0.1838, 0.5897, 0.2362, 0.5882, 0.2901, 0.5509, 0.2901, 0.5527, 0.2363, 0.5943, 0.1837, 0.5897, 0.2362, 0.5527, 0.2363, 0.5586, 0.1838, 0.6318, 0.2362, 0.6308, 0.2901, 0.5882, 0.2901, 0.5897, 0.2362, 0.635, 0.1837, 0.6318, 0.2362, 0.5897, 0.2362, 0.5943, 0.1837, 0.6776, 0.2362, 0.6771, 0.2901, 0.6308, 0.2901, 0.6318, 0.2362, 0.6792, 0.1837, 0.6776, 0.2362, 0.6318, 0.2362, 0.635, 0.1837, 0.7251, 0.2362, 0.7251, 0.2901, 0.6771, 0.2901, 0.6776, 0.2362, 0.7251, 0.1837, 0.7251, 0.2362, 0.6776, 0.2362, 0.6792, 0.1837, 0.7727, 0.2362, 0.7732, 0.2901, 0.7251, 0.2901, 0.7251, 0.2362, 0.7711, 0.1837, 0.7727, 0.2362, 0.7251, 0.2362, 0.7251, 0.1837, 0.8185, 0.2362, 0.8195, 0.2901, 0.7732, 0.2901, 0.7727, 0.2362, 0.8153, 0.1837, 0.8185, 0.2362, 0.7727, 0.2362, 0.7711, 0.1837, 0.8606, 0.2362, 0.8621, 0.2901, 0.8195, 0.2901, 0.8185, 0.2362, 0.856, 0.1837, 0.8606, 0.2362, 0.8185, 0.2362, 0.8153, 0.1837, 0.8917, 0.1838, 0.8976, 0.2363, 0.8606, 0.2362, 0.856, 0.1837, 0.849, 0.1354, 0.856, 0.1837, 0.8153, 0.1837, 0.8104, 0.1353, 0.8827, 0.1354, 0.8917, 0.1838, 0.856, 0.1837, 0.849, 0.1354, 0.9104, 0.1354, 0.921, 0.1838, 0.8917, 0.1838, 0.8827, 0.1354, 0.8743, 0.09297, 0.8827, 0.1354, 0.849, 0.1354, 0.8423, 0.09295, 0.9006, 0.09299, 0.9104, 0.1354, 0.8827, 0.1354, 0.8743, 0.09297, 0.931, 0.1354, 0.9428, 0.1838, 0.921, 0.1838, 0.9104, 0.1354, 0.92, 0.09302, 0.931, 0.1354, 0.9104, 0.1354, 0.9006, 0.09299, 0.9437, 0.1355, 0.9562, 0.1839, 0.9428, 0.1838, 0.931, 0.1354, 0.932, 0.09306, 0.9437, 0.1355, 0.931, 0.1354, 0.92, 0.09302, 0.9735, 0.4659, 0.9735, 0.4175, 0.9799, 0.4175, 0.9797, 0.4658, 0.9735, 0.5083, 0.9735, 0.4659, 0.9797, 0.4658, 0.9794, 0.5083, 0.9673, 0.4659, 0.9671, 0.4175, 0.9735, 0.4175, 0.9735, 0.4659, 0.9676, 0.5083, 0.9673, 0.4659, 0.9735, 0.4659, 0.9735, 0.5083, 0.03583, 0.1354, 0.02406, 0.1838, 0.01065, 0.1839, 0.02315, 0.1355, 0.04681, 0.09304, 0.03583, 0.1354, 0.02315, 0.1355, 0.03481, 0.09307, 0.05643, 0.1354, 0.04583, 0.1838, 0.02406, 0.1838, 0.03583, 0.1354, 0.06631, 0.093, 0.05643, 0.1354, 0.03583, 0.1354, 0.04681, 0.09304, 0.08414, 0.1354, 0.07513, 0.1838, 0.04583, 0.1838, 0.05643, 0.1354, 0.09254, 0.09297, 0.08414, 0.1354, 0.05643, 0.1354, 0.06631, 0.093, 0.1179, 0.1353, 0.1108, 0.1837, 0.07513, 0.1838, 0.08414, 0.1354, 0.1245, 0.09294, 0.1179, 0.1353, 0.08414, 0.1354, 0.09254, 0.09297, 0.1564, 0.1353, 0.1516, 0.1837, 0.1108, 0.1837, 0.1179, 0.1353, 0.161, 0.09292, 0.1564, 0.1353, 0.1179, 0.1353, 0.1245, 0.09294, 0.1982, 0.1353, 0.1958, 0.1837, 0.1516, 0.1837, 0.1564, 0.1353, 0.2006, 0.09291, 0.1982, 0.1353, 0.1564, 0.1353, 0.161, 0.09292, 0.2417, 0.1353, 0.2417, 0.1837, 0.1958, 0.1837, 0.1982, 0.1353, 0.2417, 0.09291, 0.2417, 0.1353, 0.1982, 0.1353, 0.2006, 0.09291, 0.2852, 0.1353, 0.2877, 0.1837, 0.2417, 0.1837, 0.2417, 0.1353, 0.2829, 0.09291, 0.2852, 0.1353, 0.2417, 0.1353, 0.2417, 0.09291, 0.327, 0.1353, 0.3319, 0.1837, 0.2877, 0.1837, 0.2852, 0.1353, 0.3224, 0.09292, 0.327, 0.1353, 0.2852, 0.1353, 0.2829, 0.09291, 0.3655, 0.1353, 0.3726, 0.1837, 0.3319, 0.1837, 0.327, 0.1353, 0.3589, 0.09294, 0.3655, 0.1353, 0.327, 0.1353, 0.3224, 0.09292, 0.3993, 0.1354, 0.4083, 0.1838, 0.3726, 0.1837, 0.3655, 0.1353, 0.3909, 0.09297, 0.3993, 0.1354, 0.3655, 0.1353, 0.3589, 0.09294, 0.427, 0.1354, 0.4376, 0.1838, 0.4083, 0.1838, 0.3993, 0.1354, 0.4171, 0.093, 0.427, 0.1354, 0.3993, 0.1354, 0.3909, 0.09297, 0.4476, 0.1354, 0.4594, 0.1838, 0.4376, 0.1838, 0.427, 0.1354, 0.4366, 0.09303, 0.4476, 0.1354, 0.427, 0.1354, 0.4171, 0.093, 0.4603, 0.1355, 0.4728, 0.1839, 0.4594, 0.1838, 0.4476, 0.1354, 0.4486, 0.09307, 0.4603, 0.1355, 0.4476, 0.1354, 0.4366, 0.09303, 0.9868, 0.471, 0.9868, 0.4239, 0.9932, 0.4235, 0.9929, 0.4707, 0.9868, 0.5124, 0.9868, 0.471, 0.9929, 0.4707, 0.9927, 0.512, 0.9806, 0.4707, 0.9803, 0.4235, 0.9868, 0.4239, 0.9868, 0.471, 0.9808, 0.512, 0.9806, 0.4707, 0.9868, 0.471, 0.9868, 0.5124, 0.5193, 0.1354, 0.5075, 0.1838, 0.4941, 0.1839, 0.5066, 0.1355, 0.5302, 0.09303, 0.5193, 0.1354, 0.5066, 0.1355, 0.5182, 0.09306, 0.5399, 0.1354, 0.5293, 0.1838, 0.5075, 0.1838, 0.5193, 0.1354, 0.5497, 0.093, 0.5399, 0.1354, 0.5193, 0.1354, 0.5302, 0.09303, 0.5676, 0.1354, 0.5586, 0.1838, 0.5293, 0.1838, 0.5399, 0.1354, 0.576, 0.09297, 0.5676, 0.1354, 0.5399, 0.1354, 0.5497, 0.093, 0.6013, 0.1354, 0.5943, 0.1837, 0.5586, 0.1838, 0.5676, 0.1354, 0.6079, 0.09295, 0.6013, 0.1354, 0.5676, 0.1354, 0.576, 0.09297, 0.6399, 0.1353, 0.635, 0.1837, 0.5943, 0.1837, 0.6013, 0.1354, 0.6444, 0.09293, 0.6399, 0.1353, 0.6013, 0.1354, 0.6079, 0.09295, 0.6817, 0.1353, 0.6792, 0.1837, 0.635, 0.1837, 0.6399, 0.1353, 0.684, 0.09292, 0.6817, 0.1353, 0.6399, 0.1353, 0.6444, 0.09293, 0.7251, 0.1353, 0.7251, 0.1837, 0.6792, 0.1837, 0.6817, 0.1353, 0.7251, 0.09292, 0.7251, 0.1353, 0.6817, 0.1353, 0.684, 0.09292, 0.7686, 0.1353, 0.7711, 0.1837, 0.7251, 0.1837, 0.7251, 0.1353, 0.7663, 0.09292, 0.7686, 0.1353, 0.7251, 0.1353, 0.7251, 0.09292, 0.8104, 0.1353, 0.8153, 0.1837, 0.7711, 0.1837, 0.7686, 0.1353, 0.8059, 0.09293, 0.8104, 0.1353, 0.7686, 0.1353, 0.7663, 0.09292, 0.8423, 0.09295, 0.849, 0.1354, 0.8104, 0.1353, 0.8059, 0.09293, 0.7993, 0.04995, 0.8059, 0.09293, 0.7663, 0.09292, 0.763, 0.04994, 0.8329, 0.04997, 0.8423, 0.09295, 0.8059, 0.09293, 0.7993, 0.04995, 0.8623, 0.04998, 0.8743, 0.09297, 0.8423, 0.09295, 0.8329, 0.04997, 0.8139, 0.01486, 0.8329, 0.04997, 0.7993, 0.04995, 0.7863, 0.01485, 0.8381, 0.01488, 0.8623, 0.04998, 0.8329, 0.04997, 0.8139, 0.01486, 0.8864, 0.05001, 0.9006, 0.09299, 0.8743, 0.09297, 0.8623, 0.04998, 0.858, 0.0149, 0.8864, 0.05001, 0.8623, 0.04998, 0.8381, 0.01488, 0.9043, 0.05004, 0.92, 0.09302, 0.9006, 0.09299, 0.8864, 0.05001, 0.8727, 0.01492, 0.9043, 0.05004, 0.8864, 0.05001, 0.858, 0.0149, 0.9153, 0.05007, 0.932, 0.09306, 0.92, 0.09302, 0.9043, 0.05004, 0.8818, 0.01495, 0.9153, 0.05007, 0.9043, 0.05004, 0.8727, 0.01492, 0.9735, 0.5513, 0.9735, 0.5083, 0.9794, 0.5083, 0.9789, 0.5513, 0.9735, 0.5864, 0.9735, 0.5513, 0.9789, 0.5513, 0.9782, 0.5864, 0.9681, 0.5513, 0.9676, 0.5083, 0.9735, 0.5083, 0.9735, 0.5513, 0.9688, 0.5864, 0.9681, 0.5513, 0.9735, 0.5513, 0.9735, 0.5864, 0.06258, 0.05005, 0.04681, 0.09304, 0.03481, 0.09307, 0.05154, 0.05008, 0.09413, 0.01494, 0.06258, 0.05005, 0.05154, 0.05008, 0.08504, 0.01497, 0.0805, 0.05002, 0.06631, 0.093, 0.04681, 0.09304, 0.06258, 0.05005, 0.1089, 0.01491, 0.0805, 0.05002, 0.06258, 0.05005, 0.09413, 0.01494, 0.1046, 0.04999, 0.09254, 0.09297, 0.06631, 0.093, 0.0805, 0.05002, 0.1288, 0.01488, 0.1046, 0.04999, 0.0805, 0.05002, 0.1089, 0.01491, 0.134, 0.04996, 0.1245, 0.09294, 0.09254, 0.09297, 0.1046, 0.04999, 0.153, 0.01486, 0.134, 0.04996, 0.1046, 0.04999, 0.1288, 0.01488, 0.1675, 0.04995, 0.161, 0.09292, 0.1245, 0.09294, 0.134, 0.04996, 0.1806, 0.01485, 0.1675, 0.04995, 0.134, 0.04996, 0.153, 0.01486, 0.2039, 0.04994, 0.2006, 0.09291, 0.161, 0.09292, 0.1675, 0.04995, 0.2105, 0.01484, 0.2039, 0.04994, 0.1675, 0.04995, 0.1806, 0.01485, 0.2417, 0.04993, 0.2417, 0.09291, 0.2006, 0.09291, 0.2039, 0.04994, 0.2417, 0.01483, 0.2417, 0.04993, 0.2039, 0.04994, 0.2105, 0.01484, 0.2795, 0.04994, 0.2829, 0.09291, 0.2417, 0.09291, 0.2417, 0.04993, 0.2729, 0.01484, 0.2795, 0.04994, 0.2417, 0.04993, 0.2417, 0.01483, 0.3159, 0.04995, 0.3224, 0.09292, 0.2829, 0.09291, 0.2795, 0.04994, 0.3028, 0.01485, 0.3159, 0.04995, 0.2795, 0.04994, 0.2729, 0.01484, 0.3494, 0.04996, 0.3589, 0.09294, 0.3224, 0.09292, 0.3159, 0.04995, 0.3305, 0.01486, 0.3494, 0.04996, 0.3159, 0.04995, 0.3028, 0.01485, 0.3788, 0.04999, 0.3909, 0.09297, 0.3589, 0.09294, 0.3494, 0.04996, 0.3547, 0.01488, 0.3788, 0.04999, 0.3494, 0.04996, 0.3305, 0.01486, 0.4029, 0.05001, 0.4171, 0.093, 0.3909, 0.09297, 0.3788, 0.04999, 0.3745, 0.01491, 0.4029, 0.05001, 0.3788, 0.04999, 0.3547, 0.01488, 0.4209, 0.05005, 0.4366, 0.09303, 0.4171, 0.093, 0.4029, 0.05001, 0.3893, 0.01494, 0.4209, 0.05005, 0.4029, 0.05001, 0.3745, 0.01491, 0.4319, 0.05008, 0.4486, 0.09307, 0.4366, 0.09303, 0.4209, 0.05005, 0.3984, 0.01497, 0.4319, 0.05008, 0.4209, 0.05005, 0.3893, 0.01494, 0.9868, 0.5538, 0.9868, 0.5124, 0.9927, 0.512, 0.9921, 0.5535, 0.3602, 0.9504, 0.3951, 0.9499, 0.3914, 0.9553, 0.3572, 0.9552, 0.9814, 0.5535, 0.9808, 0.512, 0.9868, 0.5124, 0.9868, 0.5538, 0.3571, 0.9457, 0.3913, 0.9446, 0.3951, 0.9499, 0.3602, 0.9504, 0.546, 0.05004, 0.5302, 0.09303, 0.5182, 0.09306, 0.535, 0.05007, 0.5776, 0.01493, 0.546, 0.05004, 0.535, 0.05007, 0.5685, 0.01495, 0.5639, 0.05001, 0.5497, 0.093, 0.5302, 0.09303, 0.546, 0.05004, 0.5923, 0.0149, 0.5639, 0.05001, 0.546, 0.05004, 0.5776, 0.01493, 0.588, 0.04999, 0.576, 0.09297, 0.5497, 0.093, 0.5639, 0.05001, 0.6122, 0.01488, 0.588, 0.04999, 0.5639, 0.05001, 0.5923, 0.0149, 0.6174, 0.04997, 0.6079, 0.09295, 0.576, 0.09297, 0.588, 0.04999, 0.6364, 0.01486, 0.6174, 0.04997, 0.588, 0.04999, 0.6122, 0.01488, 0.6509, 0.04995, 0.6444, 0.09293, 0.6079, 0.09295, 0.6174, 0.04997, 0.664, 0.01485, 0.6509, 0.04995, 0.6174, 0.04997, 0.6364, 0.01486, 0.6873, 0.04994, 0.684, 0.09292, 0.6444, 0.09293, 0.6509, 0.04995, 0.694, 0.01484, 0.6873, 0.04994, 0.6509, 0.04995, 0.664, 0.01485, 0.7251, 0.04994, 0.7251, 0.09292, 0.684, 0.09292, 0.6873, 0.04994, 0.7251, 0.01484, 0.7251, 0.04994, 0.6873, 0.04994, 0.694, 0.01484, 0.763, 0.04994, 0.7663, 0.09292, 0.7251, 0.09292, 0.7251, 0.04994, 0.7563, 0.01484, 0.763, 0.04994, 0.7251, 0.04994, 0.7251, 0.01484, 0.7863, 0.01485, 0.7993, 0.04995, 0.763, 0.04994, 0.7563, 0.01484, 0.7522, 2.146e-06, 0.7563, 0.01484, 0.7251, 0.01484, 0.7251, 0.0, 0.7782, 8.702e-06, 0.7863, 0.01485, 0.7563, 0.01484, 0.7522, 2.146e-06, 0.8021, 1.955e-05, 0.8139, 0.01486, 0.7863, 0.01485, 0.7782, 8.702e-06, 0.2001, 0.9528, 0.123, 0.9367, 0.1469, 0.9344, 0.2001, 0.9528, 0.1469, 0.9344, 0.1729, 0.9329, 0.2001, 0.9528, 0.2984, 0.9659, 0.2774, 0.9688, 0.2001, 0.9528, 0.3155, 0.9626, 0.2984, 0.9659, 0.2001, 0.9528, 0.06442, 0.9588, 0.0617, 0.9548, 0.2001, 0.9528, 0.0617, 0.9548, 0.0643, 0.9507, 0.2001, 0.9528, 0.0643, 0.9507, 0.07213, 0.9467, 0.2001, 0.9528, 0.07213, 0.9467, 0.08488, 0.943, 0.2001, 0.9528, 0.08488, 0.943, 0.1021, 0.9396, 0.2001, 0.9528, 0.1021, 0.9396, 0.123, 0.9367, 0.2001, 0.9528, 0.1729, 0.9329, 0.1999, 0.9321, 0.2001, 0.9528, 0.1999, 0.9321, 0.2269, 0.9321, 0.2001, 0.9528, 0.2269, 0.9321, 0.2529, 0.9329, 0.2001, 0.9528, 0.2529, 0.9329, 0.2769, 0.9344, 0.2001, 0.9528, 0.2769, 0.9344, 0.2979, 0.9367, 0.2001, 0.9528, 0.2979, 0.9367, 0.3152, 0.9396, 0.2001, 0.9528, 0.3152, 0.9396, 0.3281, 0.943, 0.2001, 0.9528, 0.3281, 0.943, 0.336, 0.9467, 0.2001, 0.9528, 0.336, 0.9467, 0.3387, 0.9507, 0.2001, 0.9528, 0.3387, 0.9507, 0.3361, 0.9548, 0.2001, 0.9528, 0.3361, 0.9548, 0.3283, 0.9588, 0.2001, 0.9528, 0.3283, 0.9588, 0.3155, 0.9626, 0.2001, 0.9528, 0.2774, 0.9688, 0.2535, 0.9711, 0.2001, 0.9528, 0.2535, 0.9711, 0.2275, 0.9726, 0.2001, 0.9528, 0.2275, 0.9726, 0.2005, 0.9734, 0.2001, 0.9528, 0.2005, 0.9734, 0.1735, 0.9734, 0.2001, 0.9528, 0.1735, 0.9734, 0.1475, 0.9726, 0.2001, 0.9528, 0.1475, 0.9726, 0.1235, 0.9711, 0.2001, 0.9528, 0.1235, 0.9711, 0.1025, 0.9688, 0.2001, 0.9528, 0.1025, 0.9688, 0.08521, 0.9659, 0.2001, 0.9528, 0.08521, 0.9659, 0.07236, 0.9626, 0.2001, 0.9528, 0.07236, 0.9626, 0.06442, 0.9588, 0.06442, 0.9588, 0.04396, 0.9598, 0.04082, 0.9551, 0.0617, 0.9548, 0.1137, 8.845e-05, 0.09413, 0.01494, 0.08504, 0.01497, 0.1058, 0.0001151, 0.1265, 6.383e-05, 0.1089, 0.01491, 0.09413, 0.01494, 0.1137, 8.845e-05, 0.1437, 4.224e-05, 0.1288, 0.01488, 0.1089, 0.01491, 0.1265, 6.383e-05, 0.1647, 2.445e-05, 0.153, 0.01486, 0.1288, 0.01488, 0.1437, 4.224e-05, 0.1887, 1.115e-05, 0.1806, 0.01485, 0.153, 0.01486, 0.1647, 2.445e-05, 0.2147, 2.929e-06, 0.2105, 0.01484, 0.1806, 0.01485, 0.1887, 1.115e-05, 0.2417, 0.0, 0.2417, 0.01483, 0.2105, 0.01484, 0.2147, 2.929e-06, 0.2687, 2.599e-06, 0.2729, 0.01484, 0.2417, 0.01483, 0.2417, 0.0, 0.2947, 1.049e-05, 0.3028, 0.01485, 0.2729, 0.01484, 0.2687, 2.599e-06, 0.3187, 2.344e-05, 0.3305, 0.01486, 0.3028, 0.01485, 0.2947, 1.049e-05, 0.3397, 4.094e-05, 0.3547, 0.01488, 0.3305, 0.01486, 0.3187, 2.344e-05, 0.3569, 6.235e-05, 0.3745, 0.01491, 0.3547, 0.01488, 0.3397, 4.094e-05, 0.3697, 8.677e-05, 0.3893, 0.01494, 0.3745, 0.01491, 0.3569, 6.235e-05, 0.3776, 0.0001134, 0.3984, 0.01497, 0.3893, 0.01494, 0.3697, 8.677e-05, 0.3387, 0.9507, 0.3602, 0.9504, 0.3572, 0.9552, 0.3361, 0.9548, 0.336, 0.9467, 0.3571, 0.9457, 0.3602, 0.9504, 0.3387, 0.9507, 0.5971, 7.457e-05, 0.5776, 0.01493, 0.5685, 0.01495, 0.5893, 9.698e-05, 0.6099, 5.382e-05, 0.5923, 0.0149, 0.5776, 0.01493, 0.5971, 7.457e-05, 0.6272, 3.57e-05, 0.6122, 0.01488, 0.5923, 0.0149, 0.6099, 5.382e-05, 0.6482, 2.068e-05, 0.6364, 0.01486, 0.6122, 0.01488, 0.6272, 3.57e-05, 0.6721, 9.477e-06, 0.664, 0.01485, 0.6364, 0.01486, 0.6482, 2.068e-05, 0.6981, 2.503e-06, 0.694, 0.01484, 0.664, 0.01485, 0.6721, 9.477e-06, 0.7251, 0.0, 0.7251, 0.01484, 0.694, 0.01484, 0.6981, 2.503e-06, 0.8231, 3.421e-05, 0.8381, 0.01488, 0.8139, 0.01486, 0.8021, 1.955e-05, 0.8403, 5.227e-05, 0.858, 0.0149, 0.8381, 0.01488, 0.8231, 3.421e-05, 0.8532, 7.278e-05, 0.8727, 0.01492, 0.858, 0.0149, 0.8403, 5.227e-05, 0.861, 9.513e-05, 0.8818, 0.01495, 0.8727, 0.01492, 0.8532, 7.278e-05, 0.0617, 0.9548, 0.04082, 0.9551, 0.04382, 0.9503, 0.0643, 0.9507, 0.857, 0.6013, 0.7997, 0.6326, 0.7923, 0.6326, 0.8438, 0.6013, 0.8651, 0.6013, 0.8043, 0.6326, 0.7997, 0.6326, 0.857, 0.6013, 0.1859, 0.8758, 0.124, 0.8739, 0.1225, 0.8717, 0.1833, 0.8719, 0.1225, 0.8717, 0.04331, 0.8714, 0.118, 0.8695, 0.124, 0.8739, 0.04331, 0.8714, 0.1225, 0.8717, 0.1831, 0.8794, 0.1224, 0.876, 0.124, 0.8739, 0.1859, 0.8758, 0.1224, 0.876, 0.04331, 0.8714, 0.124, 0.8739, 0.1099, 0.6013, 0.1671, 0.6326, 0.1625, 0.6327, 0.1018, 0.6013, 0.1177, 0.8779, 0.04331, 0.8714, 0.1224, 0.876, 0.1231, 0.6013, 0.1746, 0.6326, 0.1671, 0.6326, 0.1099, 0.6013, 0.1102, 0.8796, 0.04331, 0.8714, 0.1177, 0.8779, 0.1408, 0.6013, 0.1846, 0.6326, 0.1746, 0.6326, 0.1231, 0.6013, 0.1001, 0.8809, 0.04331, 0.8714, 0.1102, 0.8796, 0.1625, 0.6013, 0.1969, 0.6326, 0.1846, 0.6326, 0.1408, 0.6013, 0.08787, 0.8819, 0.04331, 0.8714, 0.1001, 0.8809, 0.1871, 0.6012, 0.2108, 0.6326, 0.1969, 0.6326, 0.1625, 0.6013, 0.2108, 0.6326, 0.2417, 0.6457, 0.1969, 0.6326, 0.2139, 0.6012, 0.226, 0.6326, 0.2108, 0.6326, 0.1871, 0.6012, 0.226, 0.6326, 0.2417, 0.6457, 0.2108, 0.6326, 0.2417, 0.6012, 0.2417, 0.6326, 0.226, 0.6326, 0.2139, 0.6012, 0.2417, 0.6326, 0.2417, 0.6457, 0.226, 0.6326, 0.2696, 0.6012, 0.2575, 0.6326, 0.2417, 0.6326, 0.2417, 0.6012, 0.2575, 0.6326, 0.2417, 0.6457, 0.2417, 0.6326, 0.2963, 0.6012, 0.2726, 0.6326, 0.2575, 0.6326, 0.2696, 0.6012, 0.2726, 0.6326, 0.2417, 0.6457, 0.2575, 0.6326, 0.321, 0.6013, 0.2866, 0.6326, 0.2726, 0.6326, 0.2963, 0.6012, 0.2866, 0.6326, 0.2417, 0.6457, 0.2726, 0.6326, 0.3426, 0.6013, 0.2988, 0.6326, 0.2866, 0.6326, 0.321, 0.6013, 0.1001, 0.8303, 0.0433, 0.8398, 0.08786, 0.8293, 0.3603, 0.6013, 0.3089, 0.6326, 0.2988, 0.6326, 0.3426, 0.6013, 0.1102, 0.8316, 0.0433, 0.8398, 0.1001, 0.8303, 0.3735, 0.6013, 0.3163, 0.6326, 0.3089, 0.6326, 0.3603, 0.6013, 0.1177, 0.8333, 0.0433, 0.8398, 0.1102, 0.8316, 0.3817, 0.6013, 0.3209, 0.6327, 0.3163, 0.6326, 0.3735, 0.6013, 0.1224, 0.8352, 0.0433, 0.8398, 0.1177, 0.8333, 0.1859, 0.8354, 0.124, 0.8373, 0.1224, 0.8352, 0.1831, 0.8318, 0.124, 0.8373, 0.0433, 0.8398, 0.1224, 0.8352, 0.1833, 0.8393, 0.1225, 0.8395, 0.124, 0.8373, 0.1859, 0.8354, 0.1225, 0.8395, 0.0433, 0.8398, 0.124, 0.8373, 0.5933, 0.6013, 0.6506, 0.6326, 0.646, 0.6326, 0.5852, 0.6013, 0.118, 0.8417, 0.0433, 0.8398, 0.1225, 0.8395, 0.6065, 0.6013, 0.658, 0.6326, 0.6506, 0.6326, 0.5933, 0.6013, 0.1106, 0.8438, 0.0433, 0.8398, 0.118, 0.8417, 0.6243, 0.6013, 0.6681, 0.6326, 0.658, 0.6326, 0.6065, 0.6013, 0.1006, 0.8458, 0.0433, 0.8398, 0.1106, 0.8438, 0.6459, 0.6013, 0.6803, 0.6326, 0.6681, 0.6326, 0.6243, 0.6013, 0.08841, 0.8476, 0.0433, 0.8398, 0.1006, 0.8458, 0.6705, 0.6012, 0.6943, 0.6326, 0.6803, 0.6326, 0.6459, 0.6013, 0.6943, 0.6326, 0.7251, 0.6457, 0.6803, 0.6326, 0.6973, 0.6012, 0.7094, 0.6326, 0.6943, 0.6326, 0.6705, 0.6012, 0.7094, 0.6326, 0.7251, 0.6457, 0.6943, 0.6326, 0.7251, 0.6012, 0.7251, 0.6326, 0.7094, 0.6326, 0.6973, 0.6012, 0.7251, 0.6326, 0.7251, 0.6457, 0.7094, 0.6326, 0.753, 0.6012, 0.7409, 0.6326, 0.7251, 0.6326, 0.7251, 0.6012, 0.7409, 0.6326, 0.7251, 0.6457, 0.7251, 0.6326, 0.7797, 0.6012, 0.756, 0.6326, 0.7409, 0.6326, 0.753, 0.6012, 0.756, 0.6326, 0.7251, 0.6457, 0.7409, 0.6326, 0.77, 0.6326, 0.7251, 0.6457, 0.756, 0.6326, 0.8044, 0.6013, 0.77, 0.6326, 0.756, 0.6326, 0.7797, 0.6012, 0.826, 0.6013, 0.7822, 0.6326, 0.77, 0.6326, 0.8044, 0.6013, 0.1006, 0.8654, 0.04331, 0.8714, 0.08842, 0.8636, 0.8438, 0.6013, 0.7923, 0.6326, 0.7822, 0.6326, 0.826, 0.6013, 0.1106, 0.8673, 0.04331, 0.8714, 0.1006, 0.8654, 0.118, 0.8695, 0.04331, 0.8714, 0.1106, 0.8673, 0.4662, 0.8769, 0.4972, 0.8769, 0.4754, 0.9078, 0.4662, 0.9078, 0.2707, 0.7162, 0.2707, 0.707, 0.2748, 0.707, 0.2748, 0.7162, 0.5281, 0.8769, 0.4972, 0.8769, 0.4972, 0.8459, 0.5281, 0.8459, 0.6285, 0.8747, 0.6285, 0.8439, 0.6326, 0.8439, 0.6326, 0.8747, 0.6285, 0.8748, 0.6244, 0.8748, 0.6244, 0.8439, 0.6285, 0.8439, 0.5281, 0.8769, 0.5323, 0.8769, 0.5323, 0.9078, 0.5281, 0.9078, 0.5281, 0.8459, 0.5323, 0.8459, 0.5323, 0.8769, 0.5281, 0.8769, 0.6285, 0.9058, 0.6244, 0.9058, 0.6244, 0.8748, 0.6285, 0.8748, 0.5281, 0.9078, 0.5189, 0.9078, 0.4972, 0.8769, 0.5281, 0.8769, 0.4662, 0.8459, 0.4972, 0.8459, 0.4972, 0.8769, 0.4662, 0.8769, 0.8846, 0.9287, 0.8846, 0.7429, 0.885, 0.7429, 0.885, 0.9287, 0.8531, 0.9287, 0.853, 0.7429, 0.8539, 0.7429, 0.8539, 0.9287, 0.8539, 0.9287, 0.8539, 0.7429, 0.8554, 0.7429, 0.8554, 0.9287, 0.8554, 0.9287, 0.8554, 0.7429, 0.8573, 0.7429, 0.8573, 0.9287, 0.8573, 0.9287, 0.8573, 0.7429, 0.8596, 0.7429, 0.8596, 0.9287, 0.8596, 0.9287, 0.8596, 0.7429, 0.8623, 0.7429, 0.8623, 0.9287, 0.8623, 0.9287, 0.8623, 0.7429, 0.8652, 0.743, 0.8652, 0.9287, 0.8652, 0.9287, 0.8652, 0.743, 0.8682, 0.743, 0.8682, 0.9287, 0.8682, 0.9287, 0.8682, 0.743, 0.8713, 0.743, 0.8713, 0.9287, 0.8713, 0.9287, 0.8713, 0.743, 0.8742, 0.7429, 0.8742, 0.9287, 0.8742, 0.9287, 0.8742, 0.7429, 0.8768, 0.7429, 0.8768, 0.9287, 0.8768, 0.9287, 0.8768, 0.7429, 0.8792, 0.7429, 0.8792, 0.9287, 0.8792, 0.9287, 0.8792, 0.7429, 0.8811, 0.7429, 0.8811, 0.9287, 0.8811, 0.9287, 0.8811, 0.7429, 0.8825, 0.7429, 0.8825, 0.9287, 0.8825, 0.9287, 0.8825, 0.7429, 0.8834, 0.7429, 0.8834, 0.9287, 0.8858, 0.9281, 0.8858, 0.7429, 0.8862, 0.743, 0.8862, 0.9281, 0.8862, 0.9281, 0.8862, 0.743, 0.8866, 0.7429, 0.8866, 0.9281, 0.853, 0.743, 0.853, 0.9287, 0.8522, 0.9287, 0.8522, 0.7429, 0.8522, 0.7429, 0.8522, 0.9287, 0.8507, 0.9287, 0.8507, 0.7429, 0.8507, 0.7429, 0.8507, 0.9287, 0.8488, 0.9287, 0.8488, 0.7429, 0.8488, 0.7429, 0.8488, 0.9287, 0.8465, 0.9287, 0.8465, 0.7429, 0.8465, 0.7429, 0.8465, 0.9287, 0.8438, 0.9287, 0.8438, 0.7429, 0.8438, 0.7429, 0.8438, 0.9287, 0.8409, 0.9287, 0.8409, 0.7429, 0.8409, 0.7429, 0.8409, 0.9287, 0.8379, 0.9287, 0.8379, 0.7429, 0.8379, 0.7429, 0.8379, 0.9287, 0.8348, 0.9287, 0.8348, 0.7429, 0.8348, 0.7429, 0.8348, 0.9287, 0.8319, 0.9287, 0.8319, 0.7429, 0.8319, 0.7429, 0.8319, 0.9287, 0.8293, 0.9287, 0.8293, 0.7429, 0.8293, 0.7429, 0.8293, 0.9287, 0.8269, 0.9287, 0.8269, 0.7429, 0.8269, 0.7429, 0.8269, 0.9287, 0.825, 0.9287, 0.825, 0.7429, 0.825, 0.7429, 0.825, 0.9287, 0.8236, 0.9287, 0.8236, 0.7429, 0.2968, 0.4854, 0.25, 0.49, 0.2032, 0.4854, 0.1582, 0.4717, 0.1167, 0.4496, 0.08029, 0.4197, 0.05045, 0.3833, 0.02827, 0.3418, 0.01461, 0.2968, 0.01, 0.25, 0.01461, 0.2032, 0.02827, 0.1582, 0.05045, 0.1167, 0.08029, 0.08029, 0.1167, 0.05045, 0.1582, 0.02827, 0.2032, 0.01461, 0.25, 0.01, 0.2968, 0.01461, 0.3418, 0.02827, 0.3833, 0.05045, 0.4197, 0.08029, 0.4496, 0.1167, 0.4717, 0.1582, 0.4854, 0.2032, 0.49, 0.25, 0.4854, 0.2968, 0.4717, 0.3418, 0.4496, 0.3833, 0.4197, 0.4197, 0.3833, 0.4496, 0.3418, 0.4717, 0.8236, 0.7429, 0.8236, 0.9287, 0.8227, 0.9287, 0.8227, 0.743, 0.8842, 0.9287, 0.8842, 0.7429, 0.8846, 0.7429, 0.8846, 0.9287, 0.75, 0.49, 0.7968, 0.4854, 0.8418, 0.4717, 0.8833, 0.4496, 0.9197, 0.4197, 0.9496, 0.3833, 0.9717, 0.3418, 0.9854, 0.2968, 0.99, 0.25, 0.9854, 0.2032, 0.9717, 0.1582, 0.9496, 0.1167, 0.9197, 0.08029, 0.8833, 0.05045, 0.8418, 0.02827, 0.7968, 0.01461, 0.75, 0.01, 0.7032, 0.01461, 0.6582, 0.02827, 0.6167, 0.05045, 0.5803, 0.08029, 0.5504, 0.1167, 0.5283, 0.1582, 0.5146, 0.2032, 0.51, 0.25, 0.5146, 0.2968, 0.5283, 0.3418, 0.5504, 0.3833, 0.5803, 0.4197, 0.6167, 0.4496, 0.6582, 0.4717, 0.7032, 0.4854, 0.5624, 0.8748, 0.5934, 0.8748, 0.5716, 0.9058, 0.5624, 0.9058, 0.2748, 0.7162, 0.2748, 0.707, 0.2789, 0.707, 0.2789, 0.7162, 0.6244, 0.8748, 0.5934, 0.8748, 0.5934, 0.8439, 0.6244, 0.8439, 0.5405, 0.8768, 0.5405, 0.8459, 0.5447, 0.8459, 0.5447, 0.8768, 0.5405, 0.8769, 0.5364, 0.8769, 0.5364, 0.8459, 0.5405, 0.8459, 0.5323, 0.8769, 0.5364, 0.8769, 0.5364, 0.9078, 0.5323, 0.9078, 0.5323, 0.8459, 0.5364, 0.8459, 0.5364, 0.8769, 0.5323, 0.8769, 0.5405, 0.9078, 0.5364, 0.9078, 0.5364, 0.8769, 0.5405, 0.8769, 0.6244, 0.9058, 0.6152, 0.9058, 0.5934, 0.8748, 0.6244, 0.8748, 0.5624, 0.8439, 0.5934, 0.8439, 0.5934, 0.8748, 0.5624, 0.8748, 0.8838, 0.9287, 0.8838, 0.7429, 0.8842, 0.7429, 0.8842, 0.9287, 0.7572, 0.9299, 0.7572, 0.7442, 0.7581, 0.7442, 0.7581, 0.9299, 0.7581, 0.9299, 0.7581, 0.7442, 0.7595, 0.7442, 0.7595, 0.9299, 0.7595, 0.9299, 0.7595, 0.7442, 0.7614, 0.7442, 0.7614, 0.93, 0.7614, 0.93, 0.7614, 0.7442, 0.7638, 0.7442, 0.7638, 0.93, 0.7638, 0.93, 0.7638, 0.7442, 0.7664, 0.7442, 0.7664, 0.93, 0.7664, 0.93, 0.7664, 0.7442, 0.7693, 0.7442, 0.7693, 0.93, 0.7693, 0.93, 0.7693, 0.7442, 0.7724, 0.7442, 0.7724, 0.93, 0.7724, 0.93, 0.7724, 0.7442, 0.7754, 0.7442, 0.7754, 0.93, 0.7754, 0.93, 0.7754, 0.7442, 0.7783, 0.7442, 0.7783, 0.93, 0.7783, 0.93, 0.7783, 0.7442, 0.781, 0.7442, 0.781, 0.93, 0.781, 0.93, 0.781, 0.7442, 0.7833, 0.7442, 0.7833, 0.9299, 0.7833, 0.9299, 0.7833, 0.7442, 0.7852, 0.7442, 0.7852, 0.9299, 0.7852, 0.9299, 0.7852, 0.7442, 0.7867, 0.7442, 0.7867, 0.9299, 0.7867, 0.9299, 0.7867, 0.7442, 0.7876, 0.7442, 0.7876, 0.9299, 0.885, 0.9281, 0.885, 0.7429, 0.8854, 0.743, 0.8854, 0.9281, 0.8854, 0.9281, 0.8854, 0.743, 0.8858, 0.7429, 0.8858, 0.9281, 0.7572, 0.7442, 0.7572, 0.93, 0.7563, 0.93, 0.7563, 0.7442, 0.7563, 0.7442, 0.7563, 0.93, 0.7549, 0.9299, 0.7549, 0.7442, 0.7549, 0.7442, 0.7549, 0.9299, 0.7529, 0.9299, 0.7529, 0.7442, 0.7529, 0.7442, 0.7529, 0.9299, 0.7506, 0.9299, 0.7506, 0.7442, 0.7506, 0.7442, 0.7506, 0.9299, 0.7479, 0.9299, 0.7479, 0.7442, 0.7479, 0.7442, 0.7479, 0.9299, 0.745, 0.9299, 0.745, 0.7442, 0.745, 0.7442, 0.745, 0.9299, 0.742, 0.9299, 0.742, 0.7442, 0.742, 0.7442, 0.742, 0.9299, 0.739, 0.9299, 0.739, 0.7442, 0.739, 0.7442, 0.739, 0.9299, 0.7361, 0.9299, 0.7361, 0.7442, 0.7361, 0.7442, 0.7361, 0.9299, 0.7334, 0.9299, 0.7334, 0.7442, 0.7334, 0.7442, 0.7334, 0.9299, 0.7311, 0.9299, 0.731, 0.7442, 0.731, 0.7442, 0.7311, 0.9299, 0.7291, 0.93, 0.7291, 0.7442, 0.7291, 0.7442, 0.7291, 0.93, 0.7277, 0.93, 0.7277, 0.7442, 0.2968, 0.4854, 0.25, 0.49, 0.2032, 0.4854, 0.1582, 0.4717, 0.1167, 0.4496, 0.08029, 0.4197, 0.05045, 0.3833, 0.02827, 0.3418, 0.01461, 0.2968, 0.01, 0.25, 0.01461, 0.2032, 0.02827, 0.1582, 0.05045, 0.1167, 0.08029, 0.08029, 0.1167, 0.05045, 0.1582, 0.02827, 0.2032, 0.01461, 0.25, 0.01, 0.2968, 0.01461, 0.3418, 0.02827, 0.3833, 0.05045, 0.4197, 0.08029, 0.4496, 0.1167, 0.4717, 0.1582, 0.4854, 0.2032, 0.49, 0.25, 0.4854, 0.2968, 0.4717, 0.3418, 0.4496, 0.3833, 0.4197, 0.4197, 0.3833, 0.4496, 0.3418, 0.4717, 0.7277, 0.7442, 0.7277, 0.93, 0.7268, 0.93, 0.7268, 0.7442, 0.8834, 0.9287, 0.8834, 0.7429, 0.8838, 0.7429, 0.8838, 0.9287, 0.75, 0.49, 0.7968, 0.4854, 0.8418, 0.4717, 0.8833, 0.4496, 0.9197, 0.4197, 0.9496, 0.3833, 0.9717, 0.3418, 0.9854, 0.2968, 0.99, 0.25, 0.9854, 0.2032, 0.9717, 0.1582, 0.9496, 0.1167, 0.9197, 0.08029, 0.8833, 0.05045, 0.8418, 0.02827, 0.7968, 0.01461, 0.75, 0.01, 0.7032, 0.01461, 0.6582, 0.02827, 0.6167, 0.05045, 0.5803, 0.08029, 0.5504, 0.1167, 0.5283, 0.1582, 0.5146, 0.2032, 0.51, 0.25, 0.5146, 0.2968, 0.5283, 0.3418, 0.5504, 0.3833, 0.5803, 0.4197, 0.6167, 0.4496, 0.6582, 0.4717, 0.7032, 0.4854, 0.1022, 0.707, 0.1022, 0.7318, 0.09978, 0.7318, 0.09976, 0.707, 0.09976, 0.707, 0.09978, 0.7318, 0.09745, 0.7318, 0.09744, 0.707, 0.09744, 0.707, 0.09745, 0.7318, 0.09531, 0.7318, 0.0953, 0.707, 0.0953, 0.707, 0.09531, 0.7318, 0.09343, 0.7318, 0.09342, 0.707, 0.05839, 0.707, 0.05839, 0.7318, 0.05654, 0.7318, 0.05654, 0.707, 0.05654, 0.707, 0.05654, 0.7318, 0.05442, 0.7318, 0.05443, 0.707, 0.05443, 0.707, 0.05442, 0.7318, 0.05212, 0.7318, 0.05212, 0.707, 0.05212, 0.707, 0.05212, 0.7318, 0.04971, 0.7318, 0.04971, 0.707, 0.04971, 0.707, 0.04971, 0.7318, 0.04728, 0.7318, 0.04728, 0.707, 0.04728, 0.707, 0.04728, 0.7318, 0.04495, 0.7318, 0.04495, 0.707, 0.04495, 0.707, 0.04495, 0.7318, 0.04278, 0.7318, 0.04278, 0.707, 0.04278, 0.707, 0.04278, 0.7318, 0.04087, 0.7318, 0.04087, 0.707, 0.1459, 0.707, 0.1459, 0.7318, 0.1442, 0.7318, 0.1442, 0.707, 0.1442, 0.707, 0.1442, 0.7318, 0.1421, 0.7318, 0.1422, 0.707, 0.1422, 0.707, 0.1421, 0.7318, 0.1399, 0.7318, 0.1399, 0.707, 0.1399, 0.707, 0.1399, 0.7318, 0.1375, 0.7318, 0.1375, 0.707, 0.1375, 0.707, 0.1375, 0.7318, 0.1351, 0.7318, 0.1351, 0.707, 0.1351, 0.707, 0.1351, 0.7318, 0.1327, 0.7318, 0.1327, 0.707, 0.1327, 0.707, 0.1327, 0.7318, 0.1305, 0.7318, 0.1305, 0.707, 0.1305, 0.707, 0.1305, 0.7318, 0.1285, 0.7318, 0.1285, 0.707, 0.09342, 0.707, 0.09342, 0.7318, 0.09154, 0.7318, 0.09154, 0.707, 0.09154, 0.707, 0.09154, 0.7318, 0.0894, 0.7318, 0.0894, 0.707, 0.0894, 0.707, 0.0894, 0.7318, 0.08708, 0.7318, 0.08708, 0.707, 0.08708, 0.707, 0.08708, 0.7318, 0.08466, 0.7318, 0.08466, 0.707, 0.08466, 0.707, 0.08466, 0.7318, 0.08225, 0.7318, 0.08225, 0.707, 0.08225, 0.707, 0.08225, 0.7318, 0.07992, 0.7318, 0.07992, 0.707, 0.07992, 0.707, 0.07992, 0.7318, 0.07778, 0.7318, 0.07778, 0.707, 0.07778, 0.707, 0.07778, 0.7318, 0.0759, 0.7318, 0.0759, 0.707, 0.1109, 0.707, 0.111, 0.7318, 0.1091, 0.7318, 0.1091, 0.707, 0.1091, 0.707, 0.1091, 0.7318, 0.1069, 0.7318, 0.1069, 0.707, 0.6414, 0.6462, 0.6437, 0.6457, 0.6462, 0.6457, 0.6485, 0.6462, 0.6508, 0.6471, 0.6528, 0.6485, 0.6545, 0.6502, 0.6559, 0.6522, 0.6568, 0.6544, 0.6573, 0.6568, 0.6573, 0.6593, 0.6568, 0.6616, 0.6559, 0.6639, 0.6545, 0.6659, 0.6528, 0.6676, 0.6508, 0.669, 0.6485, 0.6699, 0.6462, 0.6704, 0.6437, 0.6704, 0.6414, 0.6699, 0.6391, 0.669, 0.6371, 0.6676, 0.6354, 0.6659, 0.634, 0.6639, 0.6331, 0.6616, 0.6326, 0.6593, 0.6326, 0.6568, 0.6331, 0.6544, 0.634, 0.6522, 0.6354, 0.6502, 0.6371, 0.6485, 0.6391, 0.6471, 0.1069, 0.707, 0.1069, 0.7318, 0.1046, 0.7318, 0.1046, 0.707, 0.1046, 0.707, 0.1046, 0.7318, 0.1022, 0.7318, 0.1022, 0.707, 0.75, 0.49, 0.7968, 0.4854, 0.8418, 0.4717, 0.8833, 0.4496, 0.9197, 0.4197, 0.9496, 0.3833, 0.9717, 0.3418, 0.9854, 0.2968, 0.99, 0.25, 0.9854, 0.2032, 0.9717, 0.1582, 0.9496, 0.1167, 0.9197, 0.08029, 0.8833, 0.05045, 0.8418, 0.02827, 0.7968, 0.01461, 0.75, 0.01, 0.7032, 0.01461, 0.6582, 0.02827, 0.6167, 0.05045, 0.5803, 0.08029, 0.5504, 0.1167, 0.5283, 0.1582, 0.5146, 0.2032, 0.51, 0.25, 0.5146, 0.2968, 0.5283, 0.3418, 0.5504, 0.3833, 0.5803, 0.4197, 0.6167, 0.4496, 0.6582, 0.4717, 0.7032, 0.4854, 0.2294, 0.7139, 0.2376, 0.7139, 0.2376, 0.715, 0.2294, 0.7163, 0.2294, 0.7163, 0.2376, 0.715, 0.2376, 0.7161, 0.2294, 0.7186, 0.2294, 0.7186, 0.2376, 0.7161, 0.2376, 0.7171, 0.2294, 0.7208, 0.1806, 0.7276, 0.177, 0.7221, 0.1778, 0.7214, 0.1825, 0.7261, 0.1825, 0.7261, 0.1778, 0.7214, 0.1785, 0.7205, 0.184, 0.7242, 0.2624, 0.7208, 0.2541, 0.717, 0.2541, 0.716, 0.2624, 0.7187, 0.2624, 0.7187, 0.2541, 0.716, 0.2541, 0.7149, 0.2624, 0.7164, 0.2624, 0.7164, 0.2541, 0.7149, 0.2541, 0.7138, 0.2624, 0.7139, 0.2624, 0.7139, 0.2541, 0.7138, 0.2541, 0.7127, 0.2624, 0.7115, 0.2624, 0.7115, 0.2541, 0.7127, 0.2541, 0.7116, 0.2624, 0.7092, 0.2624, 0.7092, 0.2541, 0.7116, 0.2541, 0.7106, 0.2624, 0.707, 0.184, 0.7104, 0.1785, 0.7141, 0.1778, 0.7132, 0.1825, 0.7086, 0.1825, 0.7086, 0.1778, 0.7132, 0.177, 0.7125, 0.1806, 0.707, 0.2211, 0.7227, 0.2129, 0.7186, 0.2129, 0.7177, 0.2211, 0.7207, 0.2211, 0.7207, 0.2129, 0.7177, 0.2129, 0.7166, 0.2211, 0.7184, 0.2211, 0.7184, 0.2129, 0.7166, 0.2129, 0.7155, 0.2211, 0.716, 0.2211, 0.716, 0.2129, 0.7155, 0.2129, 0.7144, 0.2211, 0.7136, 0.2211, 0.7136, 0.2129, 0.7144, 0.2129, 0.7133, 0.2211, 0.7112, 0.2211, 0.7112, 0.2129, 0.7133, 0.2129, 0.7122, 0.2211, 0.709, 0.2211, 0.709, 0.2129, 0.7122, 0.2129, 0.7113, 0.2211, 0.707, 0.1649, 0.7086, 0.1697, 0.7132, 0.1689, 0.7141, 0.1634, 0.7104, 0.2459, 0.707, 0.2541, 0.7107, 0.2541, 0.7117, 0.2459, 0.7092, 0.2459, 0.7092, 0.2541, 0.7117, 0.2541, 0.7128, 0.2459, 0.7115, 0.2459, 0.7115, 0.2541, 0.7128, 0.2541, 0.7139, 0.2459, 0.7139, 0.2459, 0.7139, 0.2541, 0.7139, 0.2541, 0.715, 0.2459, 0.7163, 0.2459, 0.7163, 0.2541, 0.715, 0.2541, 0.7161, 0.2459, 0.7186, 0.2459, 0.7186, 0.2541, 0.7161, 0.2541, 0.7171, 0.2459, 0.7208, 0.1634, 0.7242, 0.1689, 0.7205, 0.1697, 0.7214, 0.1649, 0.7261, 0.1649, 0.7261, 0.1697, 0.7214, 0.1705, 0.7221, 0.1668, 0.7276, 0.2294, 0.707, 0.2376, 0.7107, 0.2376, 0.7117, 0.2294, 0.7092, 0.1749, 0.723, 0.1737, 0.7231, 0.1726, 0.723, 0.1715, 0.7227, 0.1705, 0.7221, 0.1697, 0.7214, 0.1689, 0.7205, 0.1684, 0.7195, 0.1681, 0.7184, 0.168, 0.7173, 0.1681, 0.7162, 0.1684, 0.7151, 0.1689, 0.7141, 0.1697, 0.7132, 0.1705, 0.7125, 0.1715, 0.712, 0.1726, 0.7117, 0.1737, 0.7115, 0.1749, 0.7117, 0.176, 0.712, 0.177, 0.7125, 0.1778, 0.7132, 0.1785, 0.7141, 0.1791, 0.7151, 0.1794, 0.7162, 0.1795, 0.7173, 0.1794, 0.7184, 0.1791, 0.7195, 0.1785, 0.7205, 0.1778, 0.7214, 0.177, 0.7221, 0.176, 0.7227, 0.2294, 0.7092, 0.2376, 0.7117, 0.2376, 0.7128, 0.2294, 0.7115, 0.2294, 0.7115, 0.2376, 0.7128, 0.2376, 0.7139, 0.2294, 0.7139, 0.75, 0.49, 0.7968, 0.4854, 0.8418, 0.4717, 0.8833, 0.4496, 0.9197, 0.4197, 0.9496, 0.3833, 0.9717, 0.3418, 0.9854, 0.2968, 0.99, 0.25, 0.9854, 0.2032, 0.9717, 0.1582, 0.9496, 0.1167, 0.9197, 0.08029, 0.8833, 0.05045, 0.8418, 0.02827, 0.7968, 0.01461, 0.75, 0.01, 0.7032, 0.01461, 0.6582, 0.02827, 0.6167, 0.05045, 0.5803, 0.08029, 0.5504, 0.1167, 0.5283, 0.1582, 0.5146, 0.2032, 0.51, 0.25, 0.5146, 0.2968, 0.5283, 0.3418, 0.5504, 0.3833, 0.5803, 0.4197, 0.6167, 0.4496, 0.6582, 0.4717, 0.7032, 0.4854])
me_013.update()

# ---- objects
ob_001 = bpy.data.objects.new('円柱.001', me_013)

# ---- transforms, parenting, visibility, modifiers, constraints
ob_001.location = (-1.0, -0.2, 1.7)
ob_001.rotation_euler = (1576.0, 4.371e-08, 1.571)
ob_001.scale = (0.04, 0.04, 0.3)

# ---- collection membership
col_collection.objects.link(ob_001)

# ---- scene / render settings (as saved in the file)
scene.frame_start = 1; scene.frame_end = 250; scene.frame_set(1)
scene.render.engine = 'BLENDER_EEVEE_NEXT'
scene.cycles.sampling_pattern = 'TABULATED_SOBOL'
scene.view_settings.view_transform = 'Filmic'
bpy.context.view_layer.update()

# ---- added for rendering (the .blend has no active camera and no usable light): camera, sun
cam_auto = bpy.data.cameras.new('AutoCamera')
cam_auto.lens = 50.0
cam_auto.sensor_width = 36.0
cam_auto.clip_end = 1000.0
ob_auto_camera = bpy.data.objects.new('AutoCamera', cam_auto)
scene.collection.objects.link(ob_auto_camera)
ob_auto_camera.location = (4.05606, -5.0673, 4.63131)
ob_auto_camera.rotation_euler = (1.09748, -7.21219e-08, 0.694738)
scene.camera = ob_auto_camera
light_auto_sun = bpy.data.lights.new('AutoSun', 'SUN')
light_auto_sun.energy = 3.0
light_auto_sun.angle = 0.0523599
ob_auto_sun = bpy.data.objects.new('AutoSun', light_auto_sun)
scene.collection.objects.link(ob_auto_sun)
ob_auto_sun.rotation_euler = (0.872665, 0.174533, 0.523599)
bpy.context.view_layer.update()
